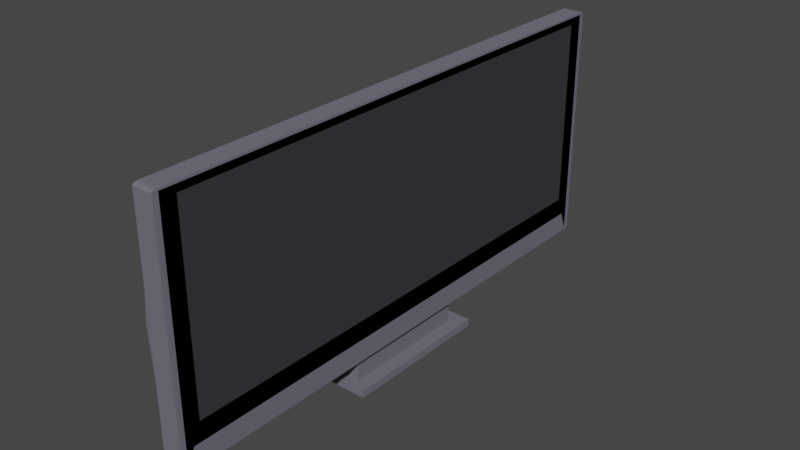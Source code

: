 # Source: ultrawideMonitor.blend  (saved by Blender 2.83.19; exported with 4.5.12 LTS)
import bpy
from mathutils import Matrix  # noqa: F401  (used for matrix-valued properties, if any)

bpy.ops.wm.read_factory_settings(use_empty=True)
scene = bpy.context.scene
scene.name = 'Scene'

# ---- collections
col_collection = bpy.data.collections.new('Collection'); scene.collection.children.link(col_collection)

# ---- materials (node trees are filled in below, after node groups)
mat_material = bpy.data.materials.new('Material')
mat_material.alpha_threshold = 0.0
mat_material.use_transparent_shadow = False
mat_material.diffuse_color = (0.1568, 0.157, 0.1931, 1.0)
mat_material.line_color = (0.0, 0.0, 0.0, 1.0)
mat_material_001 = bpy.data.materials.new('Material.001')
mat_material_001.use_backface_culling = True
mat_material_001.use_transparent_shadow = False
mat_material_001.diffuse_color = (0.04494, 0.04681, 0.05087, 1.0)
mat_material_001.roughness = 0.0
mat_material_001.specular_intensity = 0.0
mat_material_001.metallic = 0.8783
mat_material_002 = bpy.data.materials.new('Material.002')
mat_material_002.use_transparent_shadow = False
mat_material_002.diffuse_color = (0.0, 0.0, 0.0, 1.0)

# ---- material node trees

# ---- world
world_world = bpy.data.worlds.new('World'); scene.world = world_world
world_world.use_nodes = True; world_world.node_tree.nodes.clear()
_N = world_world.node_tree.nodes; _L = world_world.node_tree.links
n0 = _N.new('ShaderNodeOutputWorld'); n0.name = 'World Output'; n0.location = (300, 300)
n1 = _N.new('ShaderNodeBackground'); n1.name = 'Background'; n1.location = (10, 300)
n1.inputs[0].default_value = (0.05088, 0.05088, 0.05088, 1.0)
_L.new(n1.outputs[0], n0.inputs[0])
n0.is_active_output = True
world_world.color = (0.05088, 0.05088, 0.05088)
world_world.use_sun_shadow = False
world_world.sun_shadow_jitter_overblur = 0.0

# ---- meshes
me_cube = bpy.data.meshes.new('Cube')
me_cube.from_pydata([(0.9775, 1.0, 0.9775), (0.9775, 0.9775, 1.0), (1.0, 0.9218, 0.9218), (0.9775, 0.9989, 0.9844), (0.9775, 0.9957, 0.9907), (0.9844, 0.9989, 0.9775), (0.9846, 0.9976, 0.9847), (0.9844, 0.9946, 0.9904), (0.9907, 0.9957, 0.9775), (0.9904, 0.9946, 0.9844), (0.9894, 0.9924, 0.9894), (0.9844, 0.9775, 0.9989), (0.9907, 0.9775, 0.9957), (0.9775, 0.9844, 0.9989), (0.9847, 0.9846, 0.9976), (0.9904, 0.9844, 0.9946), (0.9775, 0.9907, 0.9957), (0.9844, 0.9904, 0.9946), (0.9894, 0.9894, 0.9924), (0.9989, 0.9844, 0.9775), (0.9957, 0.9907, 0.9775), (0.9989, 0.9775, 0.9844), (0.9976, 0.9847, 0.9846), (0.9946, 0.9904, 0.9844), (0.9957, 0.9775, 0.9907), (0.9946, 0.9844, 0.9904), (0.9924, 0.9894, 0.9894), (0.9775, 0.9775, -1.0), (0.9775, 1.0, -0.9775), (1.0, 0.9218, -0.6553), (0.9775, 0.9844, -0.9989), (0.9775, 0.9907, -0.9957), (0.9844, 0.9775, -0.9989), (0.9846, 0.9847, -0.9976), (0.9844, 0.9904, -0.9946), (0.9907, 0.9775, -0.9957), (0.9904, 0.9844, -0.9946), (0.9894, 0.9894, -0.9924), (0.9844, 0.9989, -0.9775), (0.9907, 0.9957, -0.9775), (0.9775, 0.9989, -0.9844), (0.9847, 0.9976, -0.9846), (0.9904, 0.9946, -0.9844), (0.9775, 0.9957, -0.9907), (0.9844, 0.9946, -0.9904), (0.9894, 0.9924, -0.9894), (0.9989, 0.9775, -0.9844), (0.9957, 0.9775, -0.9907), (0.9989, 0.9844, -0.9775), (0.9976, 0.9846, -0.9847), (0.9946, 0.9844, -0.9904), (0.9957, 0.9907, -0.9775), (0.9946, 0.9904, -0.9844), (0.9924, 0.9894, -0.9894), (1.0, -0.9218, 0.9218), (0.9775, -0.9775, 1.0), (0.9775, -1.0, 0.9775), (0.9989, -0.9775, 0.9844), (0.9957, -0.9775, 0.9907), (0.9989, -0.9844, 0.9775), (0.9976, -0.9846, 0.9847), (0.9946, -0.9844, 0.9904), (0.9957, -0.9907, 0.9775), (0.9946, -0.9904, 0.9844), (0.9924, -0.9894, 0.9894), (0.9775, -0.9844, 0.9989), (0.9775, -0.9907, 0.9957), (0.9844, -0.9775, 0.9989), (0.9846, -0.9847, 0.9976), (0.9844, -0.9904, 0.9946), (0.9907, -0.9775, 0.9957), (0.9904, -0.9844, 0.9946), (0.9894, -0.9894, 0.9924), (0.9844, -0.9989, 0.9775), (0.9907, -0.9957, 0.9775), (0.9775, -0.9989, 0.9844), (0.9847, -0.9976, 0.9846), (0.9904, -0.9946, 0.9844), (0.9775, -0.9957, 0.9907), (0.9844, -0.9946, 0.9904), (0.9894, -0.9924, 0.9894), (1.0, -0.9218, -0.6553), (0.9775, -1.0, -0.9775), (0.9775, -0.9775, -1.0), (0.9989, -0.9844, -0.9775), (0.9957, -0.9907, -0.9775), (0.9989, -0.9775, -0.9844), (0.9976, -0.9847, -0.9846), (0.9946, -0.9904, -0.9844), (0.9957, -0.9775, -0.9907), (0.9946, -0.9844, -0.9904), (0.9924, -0.9894, -0.9894), (0.9775, -0.9989, -0.9844), (0.9775, -0.9957, -0.9907), (0.9844, -0.9989, -0.9775), (0.9846, -0.9976, -0.9847), (0.9844, -0.9946, -0.9904), (0.9907, -0.9957, -0.9775), (0.9904, -0.9946, -0.9844), (0.9894, -0.9924, -0.9894), (0.9844, -0.9775, -0.9989), (0.9907, -0.9775, -0.9957), (0.9775, -0.9844, -0.9989), (0.9847, -0.9846, -0.9976), (0.9904, -0.9844, -0.9946), (0.9775, -0.9907, -0.9957), (0.9844, -0.9904, -0.9946), (0.9894, -0.9894, -0.9924), (-0.9775, 1.0, 0.9775), (-1.0, 0.9775, 0.9775), (-0.9775, 0.9775, 1.0), (-0.9844, 0.9989, 0.9775), (-0.9907, 0.9957, 0.9775), (-0.9775, 0.9989, 0.9844), (-0.9847, 0.9976, 0.9846), (-0.9904, 0.9946, 0.9844), (-0.9775, 0.9957, 0.9907), (-0.9844, 0.9946, 0.9904), (-0.9894, 0.9924, 0.9894), (-0.9989, 0.9775, 0.9844), (-0.9957, 0.9775, 0.9907), (-0.9989, 0.9844, 0.9775), (-0.9976, 0.9846, 0.9847), (-0.9946, 0.9844, 0.9904), (-0.9957, 0.9907, 0.9775), (-0.9946, 0.9904, 0.9844), (-0.9924, 0.9894, 0.9894), (-0.9775, 0.9844, 0.9989), (-0.9775, 0.9907, 0.9957), (-0.9844, 0.9775, 0.9989), (-0.9846, 0.9847, 0.9976), (-0.9844, 0.9904, 0.9946), (-0.9907, 0.9775, 0.9957), (-0.9904, 0.9844, 0.9946), (-0.9894, 0.9894, 0.9924), (-1.0, 0.9775, -0.9775), (-0.9775, 1.0, -0.9775), (-0.9775, 0.9775, -1.0), (-0.9989, 0.9844, -0.9775), (-0.9957, 0.9907, -0.9775), (-0.9989, 0.9775, -0.9844), (-0.9976, 0.9847, -0.9846), (-0.9946, 0.9904, -0.9844), (-0.9957, 0.9775, -0.9907), (-0.9946, 0.9844, -0.9904), (-0.9924, 0.9894, -0.9894), (-0.9775, 0.9989, -0.9844), (-0.9775, 0.9957, -0.9907), (-0.9844, 0.9989, -0.9775), (-0.9846, 0.9976, -0.9847), (-0.9844, 0.9946, -0.9904), (-0.9907, 0.9957, -0.9775), (-0.9904, 0.9946, -0.9844), (-0.9894, 0.9924, -0.9894), (-0.9844, 0.9775, -0.9989), (-0.9907, 0.9775, -0.9957), (-0.9775, 0.9844, -0.9989), (-0.9847, 0.9846, -0.9976), (-0.9904, 0.9844, -0.9946), (-0.9775, 0.9907, -0.9957), (-0.9844, 0.9904, -0.9946), (-0.9894, 0.9894, -0.9924), (-1.0, -0.9775, 0.9775), (-0.9775, -1.0, 0.9775), (-0.9775, -0.9775, 1.0), (-0.9989, -0.9844, 0.9775), (-0.9957, -0.9907, 0.9775), (-0.9989, -0.9775, 0.9844), (-0.9976, -0.9847, 0.9846), (-0.9946, -0.9904, 0.9844), (-0.9957, -0.9775, 0.9907), (-0.9946, -0.9844, 0.9904), (-0.9924, -0.9894, 0.9894), (-0.9775, -0.9989, 0.9844), (-0.9775, -0.9957, 0.9907), (-0.9844, -0.9989, 0.9775), (-0.9846, -0.9976, 0.9847), (-0.9844, -0.9946, 0.9904), (-0.9907, -0.9957, 0.9775), (-0.9904, -0.9946, 0.9844), (-0.9894, -0.9924, 0.9894), (-0.9844, -0.9775, 0.9989), (-0.9907, -0.9775, 0.9957), (-0.9775, -0.9844, 0.9989), (-0.9847, -0.9846, 0.9976), (-0.9904, -0.9844, 0.9946), (-0.9775, -0.9907, 0.9957), (-0.9844, -0.9904, 0.9946), (-0.9894, -0.9894, 0.9924), (-0.9775, -0.9775, -1.0), (-0.9775, -1.0, -0.9775), (-1.0, -0.9775, -0.9775), (-0.9775, -0.9844, -0.9989), (-0.9775, -0.9907, -0.9957), (-0.9844, -0.9775, -0.9989), (-0.9846, -0.9847, -0.9976), (-0.9844, -0.9904, -0.9946), (-0.9907, -0.9775, -0.9957), (-0.9904, -0.9844, -0.9946), (-0.9894, -0.9894, -0.9924), (-0.9844, -0.9989, -0.9775), (-0.9907, -0.9957, -0.9775), (-0.9775, -0.9989, -0.9844), (-0.9847, -0.9976, -0.9846), (-0.9904, -0.9946, -0.9844), (-0.9775, -0.9957, -0.9907), (-0.9844, -0.9946, -0.9904), (-0.9894, -0.9924, -0.9894), (-0.9989, -0.9775, -0.9844), (-0.9957, -0.9775, -0.9907), (-0.9989, -0.9844, -0.9775), (-0.9976, -0.9846, -0.9847), (-0.9946, -0.9844, -0.9904), (-0.9957, -0.9907, -0.9775), (-0.9946, -0.9904, -0.9844), (-0.9924, -0.9894, -0.9894), (1.0, 0.9775, 0.9775), (1.0, 0.9775, -0.9775), (1.0, -0.9775, -0.9775), (1.0, -0.9775, 0.9775), (1.0, 0.9775, 0.0), (0.9989, 0.9844, 0.0), (0.9957, 0.9907, 0.0), (0.9907, 0.9957, 0.0), (0.9844, 0.9989, 0.0), (0.9775, 1.0, 0.0), (-0.9775, -1.0, 0.0), (-0.9844, -0.9989, 0.0), (-0.9907, -0.9957, 0.0), (-0.9957, -0.9907, 0.0), (-0.9989, -0.9844, 0.0), (-2.188, -0.9775, 0.0), (0.9775, -1.0, 0.0), (0.9844, -0.9989, 0.0), (0.9907, -0.9957, 0.0), (0.9957, -0.9907, 0.0), (0.9989, -0.9844, 0.0), (1.0, -0.9775, 0.0), (-0.9775, 1.0, 0.0), (-0.9844, 0.9989, 0.0), (-0.9907, 0.9957, 0.0), (-0.9957, 0.9907, 0.0), (-0.9989, 0.9844, 0.0), (-2.188, 0.9775, 0.0), (1.0, 0.9218, 0.1332), (1.0, -0.9218, 0.1332), (-0.9775, 0.0, -1.0), (-0.9844, 0.0, -0.9989), (-0.9907, 0.0, -0.9957), (-0.9957, 0.0, -0.9907), (-0.9989, 0.0, -0.9844), (-1.0, 0.0, -0.9775), (0.9775, 0.0, 1.0), (0.9844, 0.0, 0.9989), (0.9907, 0.0, 0.9957), (0.9957, 0.0, 0.9907), (0.9989, 0.0, 0.9844), (1.0, 0.0, 0.9775), (-0.9775, 0.0, 1.0), (-0.9844, 0.0, 0.9989), (-0.9907, 0.0, 0.9957), (-0.9957, 0.0, 0.9907), (-0.9989, 0.0, 0.9844), (-1.0, 0.0, 0.9775), (0.9775, 0.0, -1.0), (0.9844, 0.0, -0.9989), (0.9907, 0.0, -0.9957), (0.9957, 0.0, -0.9907), (0.9989, 0.0, -0.9844), (1.0, 0.0, -0.9775), (1.0, 0.0, 0.9218), (1.0, 0.0, -0.6553), (1.0, 0.0, 0.1332), (-2.188, 0.0, 0.0), (0.0, 0.9775, -1.0), (0.0, 0.9844, -0.9989), (0.0, 0.9907, -0.9957), (0.0, 0.9957, -0.9907), (0.0, 0.9989, -0.9844), (0.0, 1.0, -0.9775), (0.0, -0.9775, 1.0), (0.0, -0.9844, 0.9989), (0.0, -0.9907, 0.9957), (0.0, -0.9957, 0.9907), (0.0, -0.9989, 0.9844), (0.0, -1.0, 0.9775), (0.0, -0.9775, -1.0), (0.0, -0.9844, -0.9989), (0.0, -0.9907, -0.9957), (0.0, -0.9957, -0.9907), (0.0, -0.9989, -0.9844), (0.0, -1.0, -0.9775), (0.0, 0.9775, 1.0), (0.0, 0.9844, 0.9989), (0.0, 0.9907, 0.9957), (0.0, 0.9957, 0.9907), (0.0, 0.9989, 0.9844), (0.0, 1.0, 0.9775), (0.0, 1.0, 0.0), (0.0, -1.0, 0.0), (0.0, 0.0, 1.0), (-0.9775, -0.4887, -1.0), (0.9775, -0.4887, 1.0), (-0.9844, -0.4887, 0.9989), (-0.9907, -0.4887, 0.9957), (-0.9957, -0.4887, 0.9907), (-0.9989, -0.4887, 0.9844), (-1.0, -0.4887, 0.9775), (0.9844, -0.4887, -0.9989), (0.9907, -0.4887, -0.9957), (0.9957, -0.4887, -0.9907), (0.9989, -0.4887, -0.9844), (1.0, -0.4887, -0.9775), (1.0, -0.4609, -0.6553), (1.0, -0.4609, 0.1332), (-0.9844, -0.4887, -0.9989), (-0.9907, -0.4887, -0.9957), (-0.9957, -0.4887, -0.9907), (-0.9989, -0.4887, -0.9844), (-1.0, -0.4887, -0.9775), (0.9844, -0.4887, 0.9989), (0.9907, -0.4887, 0.9957), (0.9957, -0.4887, 0.9907), (0.9989, -0.4887, 0.9844), (1.0, -0.4887, 0.9775), (-0.9775, -0.4887, 1.0), (0.9775, -0.4887, -1.0), (1.0, -0.4609, 0.9218), (-2.188, -0.4887, 0.0), (0.0, -0.4887, 1.0), (0.0, -0.4887, -1.0), (-0.9844, 0.4887, -0.9989), (-0.9907, 0.4887, -0.9957), (-0.9957, 0.4887, -0.9907), (-0.9989, 0.4887, -0.9844), (-1.0, 0.4887, -0.9775), (0.9844, 0.4887, 0.9989), (0.9907, 0.4887, 0.9957), (0.9957, 0.4887, 0.9907), (0.9989, 0.4887, 0.9844), (1.0, 0.4887, 0.9775), (-0.9775, 0.4887, 1.0), (0.9775, 0.4887, -1.0), (1.0, 0.4609, 0.9218), (-2.188, 0.4887, 0.0), (-0.9775, 0.4887, -1.0), (0.9775, 0.4887, 1.0), (-0.9844, 0.4887, 0.9989), (-0.9907, 0.4887, 0.9957), (-0.9957, 0.4887, 0.9907), (-0.9989, 0.4887, 0.9844), (-1.0, 0.4887, 0.9775), (0.9844, 0.4887, -0.9989), (0.9907, 0.4887, -0.9957), (0.9957, 0.4887, -0.9907), (0.9989, 0.4887, -0.9844), (1.0, 0.4887, -0.9775), (1.0, 0.4609, -0.6553), (1.0, 0.4609, 0.1332), (0.0, 0.4887, -1.0), (0.0, 0.4887, 1.0), (-0.9844, -0.2444, -0.9989), (-0.9907, -0.2444, -0.9957), (-0.9957, -0.2444, -0.9907), (-0.9989, -0.2444, -0.9844), (-1.0, -0.2444, -0.9775), (0.9844, -0.2444, 0.9989), (0.9907, -0.2444, 0.9957), (0.9957, -0.2444, 0.9907), (0.9989, -0.2444, 0.9844), (1.0, -0.2444, 0.9775), (-0.9775, -0.2444, 1.0), (0.9775, -0.2444, -1.0), (1.0, -0.2304, 0.9218), (-2.188, -0.2444, 0.0), (-0.9775, -0.2444, -1.0), (0.9775, -0.2444, 1.0), (-0.9844, -0.2444, 0.9989), (-0.9907, -0.2444, 0.9957), (-0.9957, -0.2444, 0.9907), (-0.9989, -0.2444, 0.9844), (-1.0, -0.2444, 0.9775), (0.9844, -0.2444, -0.9989), (0.9907, -0.2444, -0.9957), (0.9957, -0.2444, -0.9907), (0.9989, -0.2444, -0.9844), (1.0, -0.2444, -0.9775), (1.0, -0.2304, -0.6553), (1.0, -0.2304, 0.1332), (0.0, -0.2444, 1.0), (-0.9775, 0.2444, -1.0), (0.9775, 0.2444, 1.0), (-0.9844, 0.2444, 0.9989), (-0.9907, 0.2444, 0.9957), (-0.9957, 0.2444, 0.9907), (-0.9989, 0.2444, 0.9844), (-1.0, 0.2444, 0.9775), (0.9844, 0.2444, -0.9989), (0.9907, 0.2444, -0.9957), (0.9957, 0.2444, -0.9907), (0.9989, 0.2444, -0.9844), (1.0, 0.2444, -0.9775), (1.0, 0.2304, -0.6553), (1.0, 0.2304, 0.1332), (0.0, 0.2444, 1.0), (-0.9844, 0.2444, -0.9989), (-0.9907, 0.2444, -0.9957), (-0.9957, 0.2444, -0.9907), (-0.9989, 0.2444, -0.9844), (-1.0, 0.2444, -0.9775), (0.9844, 0.2444, 0.9989), (0.9907, 0.2444, 0.9957), (0.9957, 0.2444, 0.9907), (0.9989, 0.2444, 0.9844), (1.0, 0.2444, 0.9775), (-0.9775, 0.2444, 1.0), (0.9775, 0.2444, -1.0), (1.0, 0.2304, 0.9218), (-2.188, 0.2444, 0.0), (0.4887, 0.9844, -0.9989), (0.4887, 0.9907, -0.9957), (0.4887, 0.9957, -0.9907), (0.4887, 0.9989, -0.9844), (0.4887, 1.0, -0.9775), (0.4887, -0.9844, 0.9989), (0.4887, -0.9907, 0.9957), (0.4887, -0.9957, 0.9907), (0.4887, -0.9989, 0.9844), (0.4887, -1.0, 0.9775), (0.4887, -0.9775, -1.0), (0.4887, 0.9775, 1.0), (0.4887, 1.0, 0.0), (0.4887, 0.0, 1.0), (0.4887, 0.9775, -1.0), (0.4887, -0.9775, 1.0), (0.4887, -0.9844, -0.9989), (0.4887, -0.9907, -0.9957), (0.4887, -0.9957, -0.9907), (0.4887, -0.9989, -0.9844), (0.4887, -1.0, -0.9775), (0.4887, 0.9844, 0.9989), (0.4887, 0.9907, 0.9957), (0.4887, 0.9957, 0.9907), (0.4887, 0.9989, 0.9844), (0.4887, 1.0, 0.9775), (0.4887, -1.0, 0.0), (0.4887, -0.4887, 1.0), (0.4887, -0.4887, -1.0), (0.4887, 0.4887, 1.0), (0.4887, 0.4887, -1.0), (0.4887, -0.2444, 1.0), (0.4887, 0.2444, 1.0), (-0.4887, 0.9775, -1.0), (-0.4887, -0.9775, 1.0), (-0.4887, -0.9844, -0.9989), (-0.4887, -0.9907, -0.9957), (-0.4887, -0.9957, -0.9907), (-0.4887, -0.9989, -0.9844), (-0.4887, -1.0, -0.9775), (-0.4887, 0.9844, 0.9989), (-0.4887, 0.9907, 0.9957), (-0.4887, 0.9957, 0.9907), (-0.4887, 0.9989, 0.9844), (-0.4887, 1.0, 0.9775), (-0.4887, -1.0, 0.0), (0.4887, -0.2444, -1.187), (-0.4887, 0.9844, -0.9989), (-0.4887, 0.9907, -0.9957), (-0.4887, 0.9957, -0.9907), (-0.4887, 0.9989, -0.9844), (-0.4887, 1.0, -0.9775), (-0.4887, -0.9844, 0.9989), (-0.4887, -0.9907, 0.9957), (-0.4887, -0.9957, 0.9907), (-0.4887, -0.9989, 0.9844), (-0.4887, -1.0, 0.9775), (-0.4887, -0.9775, -1.0), (-0.4887, 0.9775, 1.0), (-0.4887, 1.0, 0.0), (-0.4887, 0.0, 1.0), (-0.4887, -0.4887, -1.0), (-0.4887, -0.4887, 1.0), (-0.4887, 0.4887, -1.0), (-0.4887, 0.4887, 1.0), (-0.4887, -0.2444, 1.0), (0.0, 0.2444, -1.187), (-0.4887, 0.2444, 1.0), (1.0, 0.9496, 0.9496), (1.0, 0.9496, -0.8164), (1.0, -0.9496, -0.8164), (1.0, -0.9496, 0.9496), (1.0, -0.9496, 0.06662), (1.0, 0.9496, 0.06662), (1.0, 0.0, -0.8164), (1.0, 0.0, 0.9496), (1.0, -0.4748, 0.9496), (1.0, -0.4748, -0.8164), (1.0, 0.4748, -0.8164), (1.0, 0.4748, 0.9496), (1.0, -0.2374, -0.8164), (1.0, -0.2374, 0.9496), (1.0, 0.2374, 0.9496), (1.0, 0.2374, -0.8164), (-0.4887, -0.2444, -1.187), (0.4887, 0.2444, -1.187), (0.0, -0.2444, -1.187), (0.4887, 0.0, -1.187), (-0.4887, 0.2444, -1.125), (-0.4887, 0.0, -1.125), (0.4887, -0.2444, -1.125), (-0.4887, -0.2444, -1.125), (0.4887, 0.0, -1.125), (0.4887, 0.2444, -1.125), (0.0, 0.2444, -1.125), (0.4887, -0.2444, -1.249), (0.0, 0.0, -1.249), (-0.4887, 0.2444, -1.249), (-0.4887, 0.0, -1.249), (0.4887, 0.0, -1.249), (0.4887, 0.2444, -1.249), (0.0, 0.2444, -1.249), (0.0, -0.2444, -1.249), (-0.4887, -0.2444, -1.249), (-0.9775, -0.2444, -1.0), (0.0, -0.2444, -1.0), (-0.4887, -0.2444, -1.0), (0.9775, -0.2444, -1.0), (0.4887, -0.2444, -1.0), (0.4887, 0.2444, -1.0), (0.9775, 0.2444, -1.0), (-0.4887, 0.2444, -1.0), (-0.9775, 0.2444, -1.0), (0.0, 0.2444, -1.0), (0.4887, 0.0, -1.0), (0.9775, 0.0, -1.0), (-0.4887, 0.0, -1.0), (-0.9775, 0.0, -1.0), (0.0, -0.2444, -1.125), (-0.4887, 0.2444, -1.187), (-0.4887, 0.0, -1.187), (-1.966, -0.2444, -1.249), (-1.966, 0.0, -1.249), (-1.966, 0.2444, -1.249), (-1.966, 0.0, -1.187), (-1.966, -0.2444, -1.187), (-1.966, 0.2444, -1.187), (1.897, 0.0, -1.249), (1.897, 0.0, -1.187), (1.897, 0.2444, -1.249), (1.897, 0.2444, -1.187), (1.897, -0.2444, -1.249), (1.897, -0.2444, -1.187), (-0.4887, 0.298, -1.249), (0.0, 0.298, -1.249), (0.4887, 0.298, -1.187), (0.4887, 0.298, -1.249), (0.0, 0.298, -1.187), (-0.4887, 0.298, -1.187), (-1.966, 0.298, -1.187), (-1.966, 0.298, -1.249), (1.897, 0.298, -1.187), (1.897, 0.298, -1.249), (0.4887, -0.2774, -1.249), (1.897, -0.2774, -1.249), (0.0, -0.2774, -1.187), (0.0, -0.2774, -1.249), (-0.4887, -0.2774, -1.249), (-0.4887, -0.2774, -1.187), (0.4887, -0.2774, -1.187), (-1.966, -0.2774, -1.187), (-1.966, -0.2774, -1.249), (1.897, -0.2774, -1.187)], [], [(447, 326, 83, 429), (344, 351, 109, 243), (464, 475, 163, 226), (481, 325, 164, 453), (314, 327, 54, 245), (0, 3, 6, 5), (3, 4, 7, 6), (4, 16, 17, 7), (5, 6, 9, 8), (6, 7, 10, 9), (7, 17, 18, 10), (1, 11, 14, 13), (11, 12, 15, 14), (12, 24, 25, 15), (13, 14, 17, 16), (14, 15, 18, 17), (15, 25, 26, 18), (216, 19, 22, 21), (19, 20, 23, 22), (20, 8, 9, 23), (21, 22, 25, 24), (22, 23, 26, 25), (23, 9, 10, 26), (10, 18, 26), (27, 30, 33, 32), (30, 31, 34, 33), (31, 43, 44, 34), (32, 33, 36, 35), (33, 34, 37, 36), (34, 44, 45, 37), (28, 38, 41, 40), (38, 39, 42, 41), (39, 51, 52, 42), (40, 41, 44, 43), (41, 42, 45, 44), (42, 52, 53, 45), (217, 46, 49, 48), (46, 47, 50, 49), (47, 35, 36, 50), (48, 49, 52, 51), (49, 50, 53, 52), (50, 36, 37, 53), (37, 45, 53), (219, 57, 60, 59), (57, 58, 61, 60), (58, 70, 71, 61), (59, 60, 63, 62), (60, 61, 64, 63), (61, 71, 72, 64), (55, 65, 68, 67), (65, 66, 69, 68), (66, 78, 79, 69), (67, 68, 71, 70), (68, 69, 72, 71), (69, 79, 80, 72), (56, 73, 76, 75), (73, 74, 77, 76), (74, 62, 63, 77), (75, 76, 79, 78), (76, 77, 80, 79), (77, 63, 64, 80), (64, 72, 80), (218, 84, 87, 86), (84, 85, 88, 87), (85, 97, 98, 88), (86, 87, 90, 89), (87, 88, 91, 90), (88, 98, 99, 91), (82, 92, 95, 94), (92, 93, 96, 95), (93, 105, 106, 96), (94, 95, 98, 97), (95, 96, 99, 98), (96, 106, 107, 99), (83, 100, 103, 102), (100, 101, 104, 103), (101, 89, 90, 104), (102, 103, 106, 105), (103, 104, 107, 106), (104, 90, 91, 107), (91, 99, 107), (108, 111, 114, 113), (111, 112, 115, 114), (112, 124, 125, 115), (113, 114, 117, 116), (114, 115, 118, 117), (115, 125, 126, 118), (109, 119, 122, 121), (119, 120, 123, 122), (120, 132, 133, 123), (121, 122, 125, 124), (122, 123, 126, 125), (123, 133, 134, 126), (110, 127, 130, 129), (127, 128, 131, 130), (128, 116, 117, 131), (129, 130, 133, 132), (130, 131, 134, 133), (131, 117, 118, 134), (118, 126, 134), (135, 138, 141, 140), (138, 139, 142, 141), (139, 151, 152, 142), (140, 141, 144, 143), (141, 142, 145, 144), (142, 152, 153, 145), (136, 146, 149, 148), (146, 147, 150, 149), (147, 159, 160, 150), (148, 149, 152, 151), (149, 150, 153, 152), (150, 160, 161, 153), (137, 154, 157, 156), (154, 155, 158, 157), (155, 143, 144, 158), (156, 157, 160, 159), (157, 158, 161, 160), (158, 144, 145, 161), (145, 153, 161), (162, 165, 168, 167), (165, 166, 169, 168), (166, 178, 179, 169), (167, 168, 171, 170), (168, 169, 172, 171), (169, 179, 180, 172), (163, 173, 176, 175), (173, 174, 177, 176), (174, 186, 187, 177), (175, 176, 179, 178), (176, 177, 180, 179), (177, 187, 188, 180), (164, 181, 184, 183), (181, 182, 185, 184), (182, 170, 171, 185), (183, 184, 187, 186), (184, 185, 188, 187), (185, 171, 172, 188), (172, 180, 188), (189, 192, 195, 194), (192, 193, 196, 195), (193, 205, 206, 196), (194, 195, 198, 197), (195, 196, 199, 198), (196, 206, 207, 199), (190, 200, 203, 202), (200, 201, 204, 203), (201, 213, 214, 204), (202, 203, 206, 205), (203, 204, 207, 206), (204, 214, 215, 207), (191, 208, 211, 210), (208, 209, 212, 211), (209, 197, 198, 212), (210, 211, 214, 213), (211, 212, 215, 214), (212, 198, 199, 215), (199, 207, 215), (301, 189, 194, 315), (315, 194, 197, 316), (316, 197, 209, 317), (317, 209, 208, 318), (318, 208, 191, 319), (452, 137, 156, 466), (466, 156, 159, 467), (467, 159, 147, 468), (468, 147, 146, 469), (469, 146, 136, 470), (220, 217, 48, 221), (221, 48, 51, 222), (222, 51, 39, 223), (223, 39, 38, 224), (224, 38, 28, 225), (226, 163, 175, 227), (227, 175, 178, 228), (228, 178, 166, 229), (229, 166, 165, 230), (230, 165, 162, 231), (232, 82, 94, 233), (233, 94, 97, 234), (234, 97, 85, 235), (235, 85, 84, 236), (236, 84, 218, 237), (238, 136, 148, 239), (239, 148, 151, 240), (240, 151, 139, 241), (241, 139, 138, 242), (242, 138, 135, 243), (453, 164, 183, 471), (471, 183, 186, 472), (472, 186, 174, 473), (473, 174, 173, 474), (474, 173, 163, 475), (302, 55, 67, 320), (320, 67, 70, 321), (321, 70, 58, 322), (322, 58, 57, 323), (323, 57, 219, 324), (429, 83, 102, 435), (435, 102, 105, 436), (436, 105, 93, 437), (437, 93, 92, 438), (438, 92, 82, 439), (341, 110, 129, 347), (347, 129, 132, 348), (348, 132, 120, 349), (349, 120, 119, 350), (350, 119, 109, 351), (430, 1, 13, 440), (440, 13, 16, 441), (441, 16, 4, 442), (442, 4, 3, 443), (443, 3, 0, 444), (342, 27, 32, 352), (352, 32, 35, 353), (353, 35, 47, 354), (354, 47, 46, 355), (355, 46, 217, 356), (431, 444, 0, 225), (492, 488, 217, 220), (491, 490, 219, 237), (498, 487, 216, 340), (496, 489, 218, 312), (489, 491, 237, 218), (487, 492, 220, 216), (423, 431, 225, 28), (121, 242, 243, 109), (124, 241, 242, 121), (112, 240, 241, 124), (111, 239, 240, 112), (108, 238, 239, 111), (59, 236, 237, 219), (62, 235, 236, 59), (74, 234, 235, 62), (73, 233, 234, 74), (56, 232, 233, 73), (210, 230, 231, 191), (213, 229, 230, 210), (201, 228, 229, 213), (200, 227, 228, 201), (190, 226, 227, 200), (5, 224, 225, 0), (8, 223, 224, 5), (20, 222, 223, 8), (19, 221, 222, 20), (216, 220, 221, 19), (313, 314, 245, 81), (458, 464, 226, 190), (335, 344, 243, 135), (365, 374, 273, 251), (402, 403, 272, 271), (502, 493, 269, 401), (500, 494, 257, 370), (385, 268, 269, 386), (384, 267, 268, 385), (383, 266, 267, 384), (382, 265, 266, 383), (372, 264, 265, 382), (380, 262, 263, 381), (379, 261, 262, 380), (378, 260, 261, 379), (377, 259, 260, 378), (371, 258, 259, 377), (413, 256, 257, 414), (412, 255, 256, 413), (411, 254, 255, 412), (410, 253, 254, 411), (391, 252, 253, 410), (408, 250, 251, 409), (407, 249, 250, 408), (406, 248, 249, 407), (405, 247, 248, 406), (390, 246, 247, 405), (403, 417, 270, 272), (486, 415, 258, 479), (374, 381, 263, 273), (451, 404, 300, 432), (439, 445, 299, 291), (470, 478, 298, 279), (478, 463, 297, 298), (462, 296, 297, 463), (461, 295, 296, 462), (460, 294, 295, 461), (459, 293, 294, 460), (477, 292, 293, 459), (457, 290, 291, 458), (456, 289, 290, 457), (455, 288, 289, 456), (454, 287, 288, 455), (476, 286, 287, 454), (427, 284, 285, 428), (426, 283, 284, 427), (425, 282, 283, 426), (424, 281, 282, 425), (434, 280, 281, 424), (422, 278, 279, 423), (421, 277, 278, 422), (420, 276, 277, 421), (419, 275, 276, 420), (433, 274, 275, 419), (446, 329, 280, 434), (445, 428, 285, 299), (480, 330, 286, 476), (450, 389, 329, 446), (231, 162, 307, 328), (164, 325, 303, 181), (181, 303, 304, 182), (182, 304, 305, 170), (170, 305, 306, 167), (167, 306, 307, 162), (83, 326, 308, 100), (100, 308, 309, 101), (101, 309, 310, 89), (89, 310, 311, 86), (86, 311, 312, 218), (490, 495, 324, 219), (191, 231, 328, 319), (387, 388, 314, 313), (499, 496, 312, 386), (369, 323, 324, 370), (368, 322, 323, 369), (367, 321, 322, 368), (366, 320, 321, 367), (376, 302, 320, 366), (364, 318, 319, 365), (363, 317, 318, 364), (362, 316, 317, 363), (361, 315, 316, 362), (375, 301, 315, 361), (388, 373, 327, 314), (484, 371, 325, 481), (430, 292, 360, 448), (452, 274, 359, 482), (433, 27, 342, 449), (477, 110, 341, 483), (244, 2, 343, 358), (137, 345, 331, 154), (154, 331, 332, 155), (155, 332, 333, 143), (143, 333, 334, 140), (140, 334, 335, 135), (1, 346, 336, 11), (11, 336, 337, 12), (12, 337, 338, 24), (24, 338, 339, 21), (21, 339, 340, 216), (488, 497, 356, 217), (29, 244, 358, 357), (409, 418, 344, 335), (501, 498, 340, 414), (400, 355, 356, 401), (399, 354, 355, 400), (398, 353, 354, 399), (397, 352, 353, 398), (416, 342, 352, 397), (395, 350, 351, 396), (394, 349, 350, 395), (393, 348, 349, 394), (392, 347, 348, 393), (415, 341, 347, 392), (418, 396, 351, 344), (479, 258, 371, 484), (272, 270, 373, 388), (246, 375, 361, 247), (247, 361, 362, 248), (248, 362, 363, 249), (249, 363, 364, 250), (250, 364, 365, 251), (252, 376, 366, 253), (253, 366, 367, 254), (254, 367, 368, 255), (255, 368, 369, 256), (256, 369, 370, 257), (493, 499, 386, 269), (271, 272, 388, 387), (432, 300, 389, 450), (328, 307, 381, 374), (325, 371, 377, 303), (303, 377, 378, 304), (304, 378, 379, 305), (305, 379, 380, 306), (306, 380, 381, 307), (326, 372, 382, 308), (308, 382, 383, 309), (309, 383, 384, 310), (310, 384, 385, 311), (311, 385, 386, 312), (495, 500, 370, 324), (319, 328, 374, 365), (273, 263, 396, 418), (258, 415, 392, 259), (259, 392, 393, 260), (260, 393, 394, 261), (261, 394, 395, 262), (262, 395, 396, 263), (264, 416, 397, 265), (265, 397, 398, 266), (266, 398, 399, 267), (267, 399, 400, 268), (268, 400, 401, 269), (494, 501, 414, 257), (251, 273, 418, 409), (448, 360, 404, 451), (483, 341, 415, 486), (358, 343, 417, 403), (345, 390, 405, 331), (331, 405, 406, 332), (332, 406, 407, 333), (333, 407, 408, 334), (334, 408, 409, 335), (346, 391, 410, 336), (336, 410, 411, 337), (337, 411, 412, 338), (338, 412, 413, 339), (339, 413, 414, 340), (497, 502, 401, 356), (357, 358, 403, 402), (346, 448, 451, 391), (252, 432, 450, 376), (274, 433, 449, 359), (1, 430, 448, 346), (376, 450, 446, 302), (232, 56, 428, 445), (302, 446, 434, 55), (27, 433, 419, 30), (30, 419, 420, 31), (31, 420, 421, 43), (43, 421, 422, 40), (40, 422, 423, 28), (55, 434, 424, 65), (65, 424, 425, 66), (66, 425, 426, 78), (78, 426, 427, 75), (75, 427, 428, 56), (82, 232, 445, 439), (391, 451, 432, 252), (514, 550, 563, 562), (279, 298, 431, 423), (298, 297, 444, 431), (296, 443, 444, 297), (295, 442, 443, 296), (294, 441, 442, 295), (293, 440, 441, 294), (292, 430, 440, 293), (290, 438, 439, 291), (289, 437, 438, 290), (288, 436, 437, 289), (287, 435, 436, 288), (286, 429, 435, 287), (330, 447, 429, 286), (360, 483, 486, 404), (535, 530, 507, 508), (300, 479, 484, 389), (292, 477, 483, 360), (137, 452, 482, 345), (389, 484, 481, 329), (532, 528, 512, 513), (301, 480, 476, 189), (189, 476, 454, 192), (192, 454, 455, 193), (193, 455, 456, 205), (205, 456, 457, 202), (202, 457, 458, 190), (110, 477, 459, 127), (127, 459, 460, 128), (128, 460, 461, 116), (116, 461, 462, 113), (113, 462, 463, 108), (238, 108, 463, 478), (136, 238, 478, 470), (404, 486, 479, 300), (291, 299, 464, 458), (284, 474, 475, 285), (283, 473, 474, 284), (282, 472, 473, 283), (281, 471, 472, 282), (280, 453, 471, 281), (278, 469, 470, 279), (277, 468, 469, 278), (276, 467, 468, 277), (275, 466, 467, 276), (274, 452, 466, 275), (329, 481, 453, 280), (299, 285, 475, 464), (512, 511, 506, 504), (517, 516, 520, 515), (527, 524, 537, 509), (480, 525, 524, 330), (527, 533, 534, 526), (505, 503, 567, 564), (524, 525, 510, 537), (330, 524, 527, 447), (357, 402, 502, 497), (270, 417, 501, 494), (327, 373, 500, 495), (271, 387, 499, 493), (417, 343, 498, 501), (29, 357, 497, 488), (387, 313, 496, 499), (54, 327, 495, 490), (373, 270, 494, 500), (402, 271, 493, 502), (2, 244, 492, 487), (81, 245, 491, 489), (313, 81, 489, 496), (343, 2, 487, 498), (245, 54, 490, 491), (244, 29, 488, 492), (533, 527, 509, 511), (515, 520, 519, 518), (301, 523, 525, 480), (548, 519, 555, 561), (539, 538, 545, 543), (528, 449, 342, 529), (509, 537, 505, 465), (532, 359, 449, 528), (531, 345, 482, 530), (510, 508, 539, 503), (537, 510, 503, 505), (530, 532, 513, 507), (521, 514, 562, 565), (533, 528, 529, 534), (447, 527, 526, 326), (528, 533, 511, 512), (536, 531, 530, 535), (520, 516, 552, 553), (514, 518, 546, 550), (503, 544, 569, 567), (523, 536, 535, 525), (530, 482, 359, 532), (507, 513, 485, 538), (521, 515, 518, 514), (522, 517, 515, 521), (508, 507, 538, 539), (511, 509, 465, 506), (513, 512, 504, 485), (525, 535, 508, 510), (544, 543, 541, 540), (543, 545, 542, 541), (516, 517, 541, 542), (503, 539, 543, 544), (517, 522, 540, 541), (504, 549, 560, 554), (549, 547, 546, 548), (547, 551, 550, 546), (506, 465, 551, 547), (504, 506, 547, 549), (516, 542, 559, 552), (518, 519, 548, 546), (557, 556, 553, 552), (556, 554, 555, 553), (557, 552, 559, 558), (555, 554, 560, 561), (538, 485, 556, 557), (519, 520, 553, 555), (545, 538, 557, 558), (485, 504, 554, 556), (549, 548, 561, 560), (542, 545, 558, 559), (568, 564, 565, 562), (566, 567, 569, 570), (564, 567, 566, 565), (568, 562, 563, 571), (551, 465, 568, 571), (540, 522, 566, 570), (550, 551, 571, 563), (465, 505, 564, 568), (522, 521, 565, 566), (544, 540, 570, 569)])
me_cube.polygons.foreach_set('material_index', [0, 0, 0, 0, 1, 0, 0, 0, 0, 0, 0, 0, 0, 0, 0, 0, 0, 0, 0, 0, 0, 0, 0, 0, 0, 0, 0, 0, 0, 0, 0, 0, 0, 0, 0, 0, 0, 0, 0, 0, 0, 0, 0, 0, 0, 0, 0, 0, 0, 0, 0, 0, 0, 0, 0, 0, 0, 0, 0, 0, 0, 0, 0, 0, 0, 0, 0, 0, 0, 0, 0, 0, 0, 0, 0, 0, 0, 0, 0, 0, 0, 0, 0, 0, 0, 0, 0, 0, 0, 0, 0, 0, 0, 0, 0, 0, 0, 0, 0, 0, 0, 0, 0, 0, 0, 0, 0, 0, 0, 0, 0, 0, 0, 0, 0, 0, 0, 0, 0, 0, 0, 0, 0, 0, 0, 0, 0, 0, 0, 0, 0, 0, 0, 0, 0, 0, 0, 0, 0, 0, 0, 0, 0, 0, 0, 0, 0, 0, 0, 0, 0, 0, 0, 0, 0, 0, 0, 0, 0, 0, 0, 0, 0, 0, 0, 0, 0, 0, 0, 0, 0, 0, 0, 0, 0, 0, 0, 0, 0, 0, 0, 0, 0, 0, 0, 0, 0, 0, 0, 0, 0, 0, 0, 0, 0, 0, 0, 0, 0, 0, 0, 0, 0, 0, 0, 0, 0, 0, 0, 0, 0, 0, 0, 0, 0, 0, 0, 0, 2, 2, 2, 0, 2, 2, 0, 0, 0, 0, 0, 0, 0, 0, 0, 0, 0, 0, 0, 0, 0, 0, 0, 0, 0, 0, 0, 1, 0, 0, 0, 1, 0, 2, 0, 0, 0, 0, 0, 0, 0, 0, 0, 0, 0, 0, 0, 0, 0, 0, 0, 0, 0, 0, 1, 0, 0, 0, 0, 0, 0, 0, 0, 0, 0, 0, 0, 0, 0, 0, 0, 0, 0, 0, 0, 0, 0, 0, 0, 0, 0, 0, 0, 0, 0, 0, 0, 0, 0, 0, 0, 0, 0, 0, 0, 0, 2, 0, 1, 0, 0, 0, 0, 0, 0, 0, 0, 0, 0, 0, 1, 0, 0, 0, 0, 0, 1, 0, 0, 0, 0, 0, 0, 0, 0, 0, 0, 0, 1, 0, 2, 0, 0, 0, 0, 0, 0, 0, 0, 0, 0, 0, 0, 1, 0, 0, 0, 0, 0, 0, 0, 0, 0, 0, 0, 1, 0, 0, 0, 0, 0, 0, 0, 0, 0, 0, 0, 0, 2, 0, 0, 0, 0, 0, 0, 0, 0, 0, 0, 0, 0, 2, 0, 0, 0, 1, 0, 0, 0, 0, 0, 0, 0, 0, 0, 0, 0, 1, 0, 0, 0, 0, 0, 0, 0, 0, 0, 0, 0, 0, 0, 0, 0, 0, 0, 0, 0, 0, 0, 0, 0, 0, 0, 0, 0, 0, 0, 0, 0, 0, 0, 0, 0, 0, 0, 0, 0, 0, 0, 0, 0, 0, 0, 0, 0, 0, 0, 0, 0, 0, 0, 0, 0, 0, 0, 0, 0, 0, 0, 0, 0, 0, 0, 0, 0, 0, 0, 0, 0, 0, 0, 0, 0, 2, 2, 2, 2, 2, 2, 2, 2, 2, 2, 2, 2, 2, 2, 2, 2, 0, 0, 0, 0, 0, 0, 0, 0, 0, 0, 0, 0, 0, 0, 0, 0, 0, 0, 0, 0, 0, 0, 0, 0, 0, 0, 0, 0, 0, 0, 0, 0, 0, 0, 0, 0, 0, 0, 0, 0, 0, 0, 0, 0, 0, 0, 0, 0, 0, 0, 0, 0, 0, 0, 0, 0, 0, 0, 0, 0, 0])
_uv = me_cube.uv_layers.new(name='UVMap')
_uv.uv.foreach_set('vector', [0.3111, 0.6861, 0.3722, 0.6861, 0.3722, 0.7472, 0.3111, 0.7472, 0.5, 0.1861, 0.6222, 0.1861, 0.6222, 0.2472, 0.5, 0.2472, 0.5, 0.9361, 0.6222, 0.9361, 0.6222, 0.9972, 0.5, 0.9972, 0.8111, 0.6861, 0.8722, 0.6861, 0.8722, 0.7472, 0.8111, 0.7472, 0.5, 0.6826, 0.6152, 0.6826, 0.6152, 0.7402, 0.5, 0.7402, 0.6222, 0.4972, 0.6231, 0.4972, 0.6231, 0.4981, 0.6222, 0.4981, 0.6231, 0.4972, 0.6238, 0.4972, 0.6238, 0.498, 0.6231, 0.4981, 0.6238, 0.4972, 0.625, 0.4972, 0.625, 0.4981, 0.6238, 0.498, 0.6222, 0.4981, 0.6231, 0.4981, 0.6231, 0.4988, 0.6222, 0.4988, 0.6231, 0.4981, 0.6238, 0.498, 0.6237, 0.4987, 0.6231, 0.4988, 0.6238, 0.498, 0.625, 0.4981, 0.625, 0.4987, 0.6237, 0.4987, 0.6278, 0.5028, 0.6269, 0.5028, 0.6269, 0.5019, 0.6278, 0.5019, 0.6269, 0.5028, 0.6262, 0.5028, 0.6262, 0.502, 0.6269, 0.5019, 0.6262, 0.5028, 0.6238, 0.5028, 0.6238, 0.5019, 0.6262, 0.502, 0.6278, 0.5019, 0.6269, 0.5019, 0.6269, 0.5012, 0.6278, 0.5012, 0.6269, 0.5019, 0.6262, 0.502, 0.6263, 0.5013, 0.6269, 0.5012, 0.6262, 0.502, 0.6238, 0.5019, 0.6237, 0.5013, 0.6263, 0.5013, 0.6222, 0.5028, 0.6222, 0.5019, 0.6231, 0.5019, 0.6231, 0.5028, 0.6222, 0.5019, 0.6222, 0.5012, 0.623, 0.5012, 0.6231, 0.5019, 0.6222, 0.5012, 0.6222, 0.4988, 0.6231, 0.4988, 0.623, 0.5012, 0.6231, 0.5028, 0.6231, 0.5019, 0.6238, 0.5019, 0.6238, 0.5028, 0.6231, 0.5019, 0.623, 0.5012, 0.6237, 0.5013, 0.6238, 0.5019, 0.623, 0.5012, 0.6231, 0.4988, 0.6237, 0.4987, 0.6237, 0.5013, 0.6237, 0.4987, 0.625, 0.4987, 0.6237, 0.5, 0.3722, 0.5028, 0.3722, 0.5019, 0.3731, 0.5019, 0.3731, 0.5028, 0.3722, 0.5019, 0.3722, 0.5012, 0.373, 0.5012, 0.3731, 0.5019, 0.3722, 0.5012, 0.3722, 0.5, 0.3731, 0.5, 0.373, 0.5012, 0.3731, 0.5028, 0.3731, 0.5019, 0.3738, 0.5019, 0.3738, 0.5028, 0.3731, 0.5019, 0.373, 0.5012, 0.3737, 0.5013, 0.3738, 0.5019, 0.373, 0.5012, 0.3731, 0.5, 0.3737, 0.5, 0.3737, 0.5013, 0.3778, 0.4972, 0.3778, 0.4981, 0.3769, 0.4981, 0.3769, 0.4972, 0.3778, 0.4981, 0.3778, 0.4988, 0.377, 0.4988, 0.3769, 0.4981, 0.3778, 0.4988, 0.3778, 0.5012, 0.3769, 0.5012, 0.377, 0.4988, 0.3769, 0.4972, 0.3769, 0.4981, 0.3762, 0.4981, 0.3762, 0.4972, 0.3769, 0.4981, 0.377, 0.4988, 0.3763, 0.4987, 0.3762, 0.4981, 0.377, 0.4988, 0.3769, 0.5012, 0.3763, 0.5013, 0.3763, 0.4987, 0.3778, 0.5028, 0.3769, 0.5028, 0.3769, 0.5019, 0.3778, 0.5019, 0.3769, 0.5028, 0.3762, 0.5028, 0.3762, 0.502, 0.3769, 0.5019, 0.3762, 0.5028, 0.3738, 0.5028, 0.3738, 0.5019, 0.3762, 0.502, 0.3778, 0.5019, 0.3769, 0.5019, 0.3769, 0.5012, 0.3778, 0.5012, 0.3769, 0.5019, 0.3762, 0.502, 0.3763, 0.5013, 0.3769, 0.5012, 0.3762, 0.502, 0.3738, 0.5019, 0.3737, 0.5013, 0.3763, 0.5013, 0.3737, 0.5013, 0.3737, 0.5, 0.375, 0.5013, 0.6222, 0.7472, 0.6231, 0.7472, 0.6231, 0.7481, 0.6222, 0.7481, 0.6231, 0.7472, 0.6238, 0.7472, 0.6238, 0.748, 0.6231, 0.7481, 0.6238, 0.7472, 0.6262, 0.7472, 0.6262, 0.7481, 0.6238, 0.748, 0.6222, 0.7481, 0.6231, 0.7481, 0.6231, 0.7488, 0.6222, 0.7488, 0.6231, 0.7481, 0.6238, 0.748, 0.6237, 0.7487, 0.6231, 0.7488, 0.6238, 0.748, 0.6262, 0.7481, 0.6263, 0.7487, 0.6237, 0.7487, 0.6278, 0.7472, 0.6278, 0.7481, 0.6269, 0.7481, 0.6269, 0.7472, 0.6278, 0.7481, 0.6278, 0.7488, 0.627, 0.7488, 0.6269, 0.7481, 0.6278, 0.7488, 0.6278, 0.75, 0.6269, 0.75, 0.627, 0.7488, 0.6269, 0.7472, 0.6269, 0.7481, 0.6262, 0.7481, 0.6262, 0.7472, 0.6269, 0.7481, 0.627, 0.7488, 0.6263, 0.7487, 0.6262, 0.7481, 0.627, 0.7488, 0.6269, 0.75, 0.6263, 0.75, 0.6263, 0.7487, 0.6222, 0.7528, 0.6222, 0.7519, 0.6231, 0.7519, 0.6231, 0.7528, 0.6222, 0.7519, 0.6222, 0.7512, 0.623, 0.7512, 0.6231, 0.7519, 0.6222, 0.7512, 0.6222, 0.7488, 0.6231, 0.7488, 0.623, 0.7512, 0.6231, 0.7528, 0.6231, 0.7519, 0.6238, 0.7519, 0.6238, 0.7528, 0.6231, 0.7519, 0.623, 0.7512, 0.6237, 0.7513, 0.6238, 0.7519, 0.623, 0.7512, 0.6231, 0.7488, 0.6237, 0.7487, 0.6237, 0.7513, 0.6237, 0.7487, 0.625, 0.7487, 0.6237, 0.75, 0.3778, 0.7472, 0.3778, 0.7481, 0.3769, 0.7481, 0.3769, 0.7472, 0.3778, 0.7481, 0.3778, 0.7488, 0.377, 0.7488, 0.3769, 0.7481, 0.3778, 0.7488, 0.3778, 0.7512, 0.3769, 0.7512, 0.377, 0.7488, 0.3769, 0.7472, 0.3769, 0.7481, 0.3762, 0.7481, 0.3762, 0.7472, 0.3769, 0.7481, 0.377, 0.7488, 0.3763, 0.7487, 0.3762, 0.7481, 0.377, 0.7488, 0.3769, 0.7512, 0.3763, 0.7513, 0.3763, 0.7487, 0.3778, 0.7528, 0.3769, 0.7528, 0.3769, 0.7519, 0.3778, 0.7519, 0.3769, 0.7528, 0.3762, 0.7528, 0.3762, 0.752, 0.3769, 0.7519, 0.3762, 0.7528, 0.375, 0.7528, 0.375, 0.7519, 0.3762, 0.752, 0.3778, 0.7519, 0.3769, 0.7519, 0.3769, 0.7512, 0.3778, 0.7512, 0.3769, 0.7519, 0.3762, 0.752, 0.3763, 0.7513, 0.3769, 0.7512, 0.3762, 0.752, 0.375, 0.7519, 0.375, 0.7513, 0.3763, 0.7513, 0.3722, 0.7472, 0.3731, 0.7472, 0.3731, 0.7481, 0.3722, 0.7481, 0.3731, 0.7472, 0.3738, 0.7472, 0.3738, 0.748, 0.3731, 0.7481, 0.3738, 0.7472, 0.3762, 0.7472, 0.3762, 0.7481, 0.3738, 0.748, 0.3722, 0.7481, 0.3731, 0.7481, 0.3731, 0.7488, 0.3722, 0.7488, 0.3731, 0.7481, 0.3738, 0.748, 0.3737, 0.7487, 0.3731, 0.7488, 0.3738, 0.748, 0.3762, 0.7481, 0.3763, 0.7487, 0.3737, 0.7487, 0.3763, 0.7487, 0.3763, 0.75, 0.375, 0.7487, 0.6222, 0.2528, 0.6222, 0.2519, 0.6231, 0.2519, 0.6231, 0.2528, 0.6222, 0.2519, 0.6222, 0.2512, 0.623, 0.2512, 0.6231, 0.2519, 0.6222, 0.2512, 0.6222, 0.2488, 0.6231, 0.2488, 0.623, 0.2512, 0.6231, 0.2528, 0.6231, 0.2519, 0.6238, 0.2519, 0.6238, 0.2528, 0.6231, 0.2519, 0.623, 0.2512, 0.6237, 0.2513, 0.6238, 0.2519, 0.623, 0.2512, 0.6231, 0.2488, 0.6237, 0.2487, 0.6237, 0.2513, 0.6222, 0.2472, 0.6231, 0.2472, 0.6231, 0.2481, 0.6222, 0.2481, 0.6231, 0.2472, 0.6238, 0.2472, 0.6238, 0.248, 0.6231, 0.2481, 0.6238, 0.2472, 0.625, 0.2472, 0.625, 0.2481, 0.6238, 0.248, 0.6222, 0.2481, 0.6231, 0.2481, 0.6231, 0.2488, 0.6222, 0.2488, 0.6231, 0.2481, 0.6238, 0.248, 0.6237, 0.2487, 0.6231, 0.2488, 0.6238, 0.248, 0.625, 0.2481, 0.625, 0.2487, 0.6237, 0.2487, 0.8722, 0.5028, 0.8722, 0.5019, 0.8731, 0.5019, 0.8731, 0.5028, 0.8722, 0.5019, 0.8722, 0.5012, 0.873, 0.5012, 0.8731, 0.5019, 0.8722, 0.5012, 0.8722, 0.5, 0.8731, 0.5, 0.873, 0.5012, 0.8731, 0.5028, 0.8731, 0.5019, 0.8738, 0.5019, 0.8738, 0.5028, 0.8731, 0.5019, 0.873, 0.5012, 0.8737, 0.5013, 0.8738, 0.5019, 0.873, 0.5012, 0.8731, 0.5, 0.8737, 0.5, 0.8737, 0.5013, 0.6237, 0.2513, 0.6237, 0.25, 0.625, 0.2513, 0.3778, 0.2472, 0.3778, 0.2481, 0.3769, 0.2481, 0.3769, 0.2472, 0.3778, 0.2481, 0.3778, 0.2488, 0.377, 0.2488, 0.3769, 0.2481, 0.3778, 0.2488, 0.3778, 0.2512, 0.3769, 0.2512, 0.377, 0.2488, 0.3769, 0.2472, 0.3769, 0.2481, 0.3762, 0.2481, 0.3762, 0.2472, 0.3769, 0.2481, 0.377, 0.2488, 0.3763, 0.2487, 0.3762, 0.2481, 0.377, 0.2488, 0.3769, 0.2512, 0.3763, 0.2513, 0.3763, 0.2487, 0.3778, 0.2528, 0.3769, 0.2528, 0.3769, 0.2519, 0.3778, 0.2519, 0.3769, 0.2528, 0.3762, 0.2528, 0.3762, 0.252, 0.3769, 0.2519, 0.3762, 0.2528, 0.375, 0.2528, 0.375, 0.2519, 0.3762, 0.252, 0.3778, 0.2519, 0.3769, 0.2519, 0.3769, 0.2512, 0.3778, 0.2512, 0.3769, 0.2519, 0.3762, 0.252, 0.3763, 0.2513, 0.3769, 0.2512, 0.3762, 0.252, 0.375, 0.2519, 0.375, 0.2513, 0.3763, 0.2513, 0.1278, 0.5028, 0.1269, 0.5028, 0.1269, 0.5019, 0.1278, 0.5019, 0.1269, 0.5028, 0.1262, 0.5028, 0.1262, 0.502, 0.1269, 0.5019, 0.1262, 0.5028, 0.125, 0.5028, 0.125, 0.5019, 0.1262, 0.502, 0.1278, 0.5019, 0.1269, 0.5019, 0.1269, 0.5012, 0.1278, 0.5012, 0.1269, 0.5019, 0.1262, 0.502, 0.1263, 0.5013, 0.1269, 0.5012, 0.1262, 0.502, 0.125, 0.5019, 0.125, 0.5013, 0.1263, 0.5013, 0.3763, 0.2487, 0.3763, 0.25, 0.375, 0.2487, 0.6222, 0.002816, 0.6222, 0.001946, 0.6231, 0.001918, 0.6231, 0.002816, 0.6222, 0.001946, 0.6222, 0.001161, 0.623, 0.001199, 0.6231, 0.001918, 0.6222, 0.001161, 0.6222, 0.0, 0.6231, 0.0, 0.623, 0.001199, 0.6231, 0.002816, 0.6231, 0.001918, 0.6238, 0.00195, 0.6238, 0.002816, 0.6231, 0.001918, 0.623, 0.001199, 0.6237, 0.001326, 0.6238, 0.00195, 0.623, 0.001199, 0.6231, 0.0, 0.6237, 0.0, 0.6237, 0.001326, 0.6222, 0.9972, 0.6231, 0.9972, 0.6231, 0.9981, 0.6222, 0.9981, 0.6231, 0.9972, 0.6238, 0.9972, 0.6238, 0.998, 0.6231, 0.9981, 0.6238, 0.9972, 0.625, 0.9972, 0.625, 0.9981, 0.6238, 0.998, 0.6222, 0.9981, 0.6231, 0.9981, 0.6231, 0.9988, 0.6222, 0.9988, 0.6231, 0.9981, 0.6238, 0.998, 0.6237, 0.9987, 0.6231, 0.9988, 0.6238, 0.998, 0.625, 0.9981, 0.625, 0.9987, 0.6237, 0.9987, 0.8722, 0.7472, 0.8731, 0.7472, 0.8731, 0.7481, 0.8722, 0.7481, 0.8731, 0.7472, 0.8738, 0.7472, 0.8738, 0.748, 0.8731, 0.7481, 0.8738, 0.7472, 0.875, 0.7472, 0.875, 0.7481, 0.8738, 0.748, 0.8722, 0.7481, 0.8731, 0.7481, 0.8731, 0.7488, 0.8722, 0.7488, 0.8731, 0.7481, 0.8738, 0.748, 0.8737, 0.7487, 0.8731, 0.7488, 0.8738, 0.748, 0.875, 0.7481, 0.875, 0.7487, 0.8737, 0.7487, 0.6237, 0.001326, 0.6237, 0.0, 0.625, 0.001326, 0.1278, 0.7472, 0.1278, 0.7481, 0.1269, 0.7481, 0.1269, 0.7472, 0.1278, 0.7481, 0.1278, 0.7488, 0.127, 0.7488, 0.1269, 0.7481, 0.1278, 0.7488, 0.1278, 0.75, 0.1269, 0.75, 0.127, 0.7488, 0.1269, 0.7472, 0.1269, 0.7481, 0.1262, 0.7481, 0.1262, 0.7472, 0.1269, 0.7481, 0.127, 0.7488, 0.1263, 0.7487, 0.1262, 0.7481, 0.127, 0.7488, 0.1269, 0.75, 0.1263, 0.75, 0.1263, 0.7487, 0.3778, 0.9972, 0.3778, 0.9981, 0.3769, 0.9981, 0.3769, 0.9972, 0.3778, 0.9981, 0.3778, 0.9988, 0.377, 0.9988, 0.3769, 0.9981, 0.3778, 0.9988, 0.3778, 1.0, 0.3769, 1.0, 0.377, 0.9988, 0.3769, 0.9972, 0.3769, 0.9981, 0.3762, 0.9981, 0.3762, 0.9972, 0.3769, 0.9981, 0.377, 0.9988, 0.3763, 0.9987, 0.3762, 0.9981, 0.377, 0.9988, 0.3769, 1.0, 0.3763, 1.0, 0.3763, 0.9987, 0.3778, 0.002816, 0.3769, 0.002816, 0.3769, 0.001923, 0.3778, 0.001946, 0.3769, 0.002816, 0.3762, 0.002816, 0.3762, 0.001952, 0.3769, 0.001923, 0.3762, 0.002816, 0.375, 0.002816, 0.375, 0.00195, 0.3762, 0.001952, 0.3778, 0.001946, 0.3769, 0.001923, 0.3769, 0.001198, 0.3778, 0.001161, 0.3769, 0.001923, 0.3762, 0.001952, 0.3763, 0.001326, 0.3769, 0.001198, 0.3762, 0.001952, 0.375, 0.00195, 0.375, 0.001326, 0.3763, 0.001326, 0.1263, 0.7487, 0.1263, 0.75, 0.125, 0.7487, 0.1278, 0.6861, 0.1278, 0.7472, 0.1269, 0.7472, 0.1269, 0.6861, 0.1269, 0.6861, 0.1269, 0.7472, 0.1262, 0.7472, 0.1262, 0.6861, 0.1262, 0.6861, 0.1262, 0.7472, 0.125, 0.7472, 0.125, 0.6861, 0.3762, 0.06391, 0.3762, 0.002816, 0.3769, 0.002816, 0.3769, 0.06391, 0.3769, 0.06391, 0.3769, 0.002816, 0.3778, 0.002816, 0.3778, 0.06391, 0.1889, 0.5028, 0.1278, 0.5028, 0.1278, 0.5019, 0.1889, 0.5019, 0.1889, 0.5019, 0.1278, 0.5019, 0.1278, 0.5012, 0.1889, 0.5012, 0.1889, 0.5012, 0.1278, 0.5012, 0.1278, 0.5, 0.1889, 0.5, 0.3762, 0.3139, 0.3762, 0.2528, 0.3769, 0.2528, 0.3769, 0.3139, 0.3769, 0.3139, 0.3769, 0.2528, 0.3778, 0.2528, 0.3778, 0.3139, 0.5, 0.5028, 0.3778, 0.5028, 0.3778, 0.5019, 0.5, 0.5019, 0.5, 0.5019, 0.3778, 0.5019, 0.3778, 0.5012, 0.5, 0.5012, 0.5, 0.5012, 0.3778, 0.5012, 0.3778, 0.4988, 0.5, 0.4988, 0.5, 0.4988, 0.3778, 0.4988, 0.3778, 0.4981, 0.5, 0.4981, 0.5, 0.4981, 0.3778, 0.4981, 0.3778, 0.4972, 0.5, 0.4972, 0.5, 0.9972, 0.6222, 0.9972, 0.6222, 0.9981, 0.5, 0.9981, 0.5, 0.9981, 0.6222, 0.9981, 0.6222, 0.9988, 0.5, 0.9988, 0.5, 0.9988, 0.6222, 0.9988, 0.6222, 1.0, 0.5, 1.0, 0.5, 0.001161, 0.6222, 0.001161, 0.6222, 0.001946, 0.5, 0.001946, 0.5, 0.001946, 0.6222, 0.001946, 0.6222, 0.002816, 0.5, 0.002816, 0.5, 0.7528, 0.3778, 0.7528, 0.3778, 0.7519, 0.5, 0.7519, 0.5, 0.7519, 0.3778, 0.7519, 0.3778, 0.7512, 0.5, 0.7512, 0.5, 0.7512, 0.3778, 0.7512, 0.3778, 0.7488, 0.5, 0.7488, 0.5, 0.7488, 0.3778, 0.7488, 0.3778, 0.7481, 0.5, 0.7481, 0.5, 0.7481, 0.3778, 0.7481, 0.3778, 0.7472, 0.5, 0.7472, 0.5, 0.2528, 0.3778, 0.2528, 0.3778, 0.2519, 0.5, 0.2519, 0.5, 0.2519, 0.3778, 0.2519, 0.3778, 0.2512, 0.5, 0.2512, 0.5, 0.2512, 0.3778, 0.2512, 0.3778, 0.2488, 0.5, 0.2488, 0.5, 0.2488, 0.3778, 0.2488, 0.3778, 0.2481, 0.5, 0.2481, 0.5, 0.2481, 0.3778, 0.2481, 0.3778, 0.2472, 0.5, 0.2472, 0.8111, 0.7472, 0.8722, 0.7472, 0.8722, 0.7481, 0.8111, 0.7481, 0.8111, 0.7481, 0.8722, 0.7481, 0.8722, 0.7488, 0.8111, 0.7488, 0.8111, 0.7488, 0.8722, 0.7488, 0.8722, 0.75, 0.8111, 0.75, 0.6238, 0.9361, 0.6238, 0.9972, 0.6231, 0.9972, 0.6231, 0.9361, 0.6231, 0.9361, 0.6231, 0.9972, 0.6222, 0.9972, 0.6222, 0.9361, 0.6278, 0.6861, 0.6278, 0.7472, 0.6269, 0.7472, 0.6269, 0.6861, 0.6269, 0.6861, 0.6269, 0.7472, 0.6262, 0.7472, 0.6262, 0.6861, 0.6262, 0.6861, 0.6262, 0.7472, 0.6238, 0.7472, 0.6238, 0.6861, 0.6238, 0.6861, 0.6238, 0.7472, 0.6231, 0.7472, 0.6231, 0.6861, 0.6231, 0.6861, 0.6231, 0.7472, 0.6222, 0.7472, 0.6222, 0.6861, 0.3111, 0.7472, 0.3722, 0.7472, 0.3722, 0.7481, 0.3111, 0.7481, 0.3111, 0.7481, 0.3722, 0.7481, 0.3722, 0.7488, 0.3111, 0.7488, 0.3111, 0.7488, 0.3722, 0.7488, 0.3722, 0.75, 0.3111, 0.75, 0.3762, 0.8139, 0.3762, 0.7528, 0.3769, 0.7528, 0.3769, 0.8139, 0.3769, 0.8139, 0.3769, 0.7528, 0.3778, 0.7528, 0.3778, 0.8139, 0.8722, 0.5639, 0.8722, 0.5028, 0.8731, 0.5028, 0.8731, 0.5639, 0.8731, 0.5639, 0.8731, 0.5028, 0.8738, 0.5028, 0.8738, 0.5639, 0.8738, 0.5639, 0.8738, 0.5028, 0.875, 0.5028, 0.875, 0.5639, 0.6238, 0.1861, 0.6238, 0.2472, 0.6231, 0.2472, 0.6231, 0.1861, 0.6231, 0.1861, 0.6231, 0.2472, 0.6222, 0.2472, 0.6222, 0.1861, 0.6889, 0.5028, 0.6278, 0.5028, 0.6278, 0.5019, 0.6889, 0.5019, 0.6889, 0.5019, 0.6278, 0.5019, 0.6278, 0.5012, 0.6889, 0.5012, 0.6889, 0.5012, 0.6278, 0.5012, 0.6278, 0.5, 0.6889, 0.5, 0.6238, 0.4361, 0.6238, 0.4972, 0.6231, 0.4972, 0.6231, 0.4361, 0.6231, 0.4361, 0.6231, 0.4972, 0.6222, 0.4972, 0.6222, 0.4361, 0.3722, 0.5639, 0.3722, 0.5028, 0.3731, 0.5028, 0.3731, 0.5639, 0.3731, 0.5639, 0.3731, 0.5028, 0.3738, 0.5028, 0.3738, 0.5639, 0.3738, 0.5639, 0.3738, 0.5028, 0.3762, 0.5028, 0.3762, 0.5639, 0.3762, 0.5639, 0.3762, 0.5028, 0.3769, 0.5028, 0.3769, 0.5639, 0.3769, 0.5639, 0.3769, 0.5028, 0.3778, 0.5028, 0.3778, 0.5639, 0.5, 0.4361, 0.6222, 0.4361, 0.6222, 0.4972, 0.5, 0.4972, 0.5, 0.5063, 0.3813, 0.5063, 0.3778, 0.5028, 0.5, 0.5028, 0.5, 0.7437, 0.6187, 0.7437, 0.6222, 0.7472, 0.5, 0.7472, 0.6187, 0.5656, 0.6187, 0.5063, 0.6222, 0.5028, 0.6222, 0.5639, 0.3813, 0.6844, 0.3813, 0.7437, 0.3778, 0.7472, 0.3778, 0.6861, 0.3813, 0.7437, 0.5, 0.7437, 0.5, 0.7472, 0.3778, 0.7472, 0.6187, 0.5063, 0.5, 0.5063, 0.5, 0.5028, 0.6222, 0.5028, 0.3778, 0.4361, 0.5, 0.4361, 0.5, 0.4972, 0.3778, 0.4972, 0.6222, 0.2481, 0.5, 0.2481, 0.5, 0.2472, 0.6222, 0.2472, 0.6222, 0.2488, 0.5, 0.2488, 0.5, 0.2481, 0.6222, 0.2481, 0.6222, 0.2512, 0.5, 0.2512, 0.5, 0.2488, 0.6222, 0.2488, 0.6222, 0.2519, 0.5, 0.2519, 0.5, 0.2512, 0.6222, 0.2512, 0.6222, 0.2528, 0.5, 0.2528, 0.5, 0.2519, 0.6222, 0.2519, 0.6222, 0.7481, 0.5, 0.7481, 0.5, 0.7472, 0.6222, 0.7472, 0.6222, 0.7488, 0.5, 0.7488, 0.5, 0.7481, 0.6222, 0.7481, 0.6222, 0.7512, 0.5, 0.7512, 0.5, 0.7488, 0.6222, 0.7488, 0.6222, 0.7519, 0.5, 0.7519, 0.5, 0.7512, 0.6222, 0.7512, 0.6222, 0.7528, 0.5, 0.7528, 0.5, 0.7519, 0.6222, 0.7519, 0.3778, 0.001946, 0.5, 0.001946, 0.5, 0.002816, 0.3778, 0.002816, 0.3778, 0.001161, 0.5, 0.001161, 0.5, 0.001946, 0.3778, 0.001946, 0.3778, 0.9988, 0.5, 0.9988, 0.5, 1.0, 0.3778, 1.0, 0.3778, 0.9981, 0.5, 0.9981, 0.5, 0.9988, 0.3778, 0.9988, 0.3778, 0.9972, 0.5, 0.9972, 0.5, 0.9981, 0.3778, 0.9981, 0.6222, 0.4981, 0.5, 0.4981, 0.5, 0.4972, 0.6222, 0.4972, 0.6222, 0.4988, 0.5, 0.4988, 0.5, 0.4981, 0.6222, 0.4981, 0.6222, 0.5012, 0.5, 0.5012, 0.5, 0.4988, 0.6222, 0.4988, 0.6222, 0.5019, 0.5, 0.5019, 0.5, 0.5012, 0.6222, 0.5012, 0.6222, 0.5028, 0.5, 0.5028, 0.5, 0.5019, 0.6222, 0.5019, 0.3848, 0.6826, 0.5, 0.6826, 0.5, 0.7402, 0.3848, 0.7402, 0.3778, 0.9361, 0.5, 0.9361, 0.5, 0.9972, 0.3778, 0.9972, 0.3778, 0.1861, 0.5, 0.1861, 0.5, 0.2472, 0.3778, 0.2472, 0.3778, 0.09445, 0.5, 0.09445, 0.5, 0.125, 0.3778, 0.125, 0.3848, 0.5962, 0.5, 0.5962, 0.5, 0.625, 0.3848, 0.625, 0.3813, 0.5953, 0.3813, 0.625, 0.3778, 0.625, 0.3778, 0.5945, 0.6187, 0.6547, 0.6187, 0.625, 0.6222, 0.625, 0.6222, 0.6555, 0.3769, 0.6555, 0.3769, 0.625, 0.3778, 0.625, 0.3778, 0.6555, 0.3762, 0.6555, 0.3762, 0.625, 0.3769, 0.625, 0.3769, 0.6555, 0.3738, 0.6555, 0.3738, 0.625, 0.3762, 0.625, 0.3762, 0.6555, 0.3731, 0.6555, 0.3731, 0.625, 0.3738, 0.625, 0.3738, 0.6555, 0.3722, 0.6555, 0.3722, 0.625, 0.3731, 0.625, 0.3731, 0.6555, 0.6231, 0.09445, 0.6231, 0.125, 0.6222, 0.125, 0.6222, 0.09445, 0.6238, 0.09445, 0.6238, 0.125, 0.6231, 0.125, 0.6231, 0.09445, 0.8738, 0.6555, 0.8738, 0.625, 0.875, 0.625, 0.875, 0.6555, 0.8731, 0.6555, 0.8731, 0.625, 0.8738, 0.625, 0.8738, 0.6555, 0.8722, 0.6555, 0.8722, 0.625, 0.8731, 0.625, 0.8731, 0.6555, 0.6231, 0.5945, 0.6231, 0.625, 0.6222, 0.625, 0.6222, 0.5945, 0.6238, 0.5945, 0.6238, 0.625, 0.6231, 0.625, 0.6231, 0.5945, 0.6262, 0.5945, 0.6262, 0.625, 0.6238, 0.625, 0.6238, 0.5945, 0.6269, 0.5945, 0.6269, 0.625, 0.6262, 0.625, 0.6262, 0.5945, 0.6278, 0.5945, 0.6278, 0.625, 0.6269, 0.625, 0.6269, 0.5945, 0.3769, 0.1555, 0.3769, 0.125, 0.3778, 0.125, 0.3778, 0.1555, 0.3762, 0.1555, 0.3762, 0.125, 0.3769, 0.125, 0.3769, 0.1555, 0.1262, 0.5945, 0.1262, 0.625, 0.125, 0.625, 0.125, 0.5945, 0.1269, 0.5945, 0.1269, 0.625, 0.1262, 0.625, 0.1262, 0.5945, 0.1278, 0.5945, 0.1278, 0.625, 0.1269, 0.625, 0.1269, 0.5945, 0.5, 0.5962, 0.6152, 0.5962, 0.6152, 0.625, 0.5, 0.625, 0.8111, 0.5945, 0.8722, 0.5945, 0.8722, 0.625, 0.8111, 0.625, 0.5, 0.09445, 0.6222, 0.09445, 0.6222, 0.125, 0.5, 0.125, 0.6889, 0.5945, 0.75, 0.5945, 0.75, 0.625, 0.6889, 0.625, 0.3778, 0.8139, 0.5, 0.8139, 0.5, 0.875, 0.3778, 0.875, 0.3778, 0.3139, 0.5, 0.3139, 0.5, 0.375, 0.3778, 0.375, 0.5, 0.3139, 0.6222, 0.3139, 0.6222, 0.375, 0.5, 0.375, 0.6231, 0.3139, 0.6231, 0.375, 0.6222, 0.375, 0.6222, 0.3139, 0.6238, 0.3139, 0.6238, 0.375, 0.6231, 0.375, 0.6231, 0.3139, 0.8111, 0.5012, 0.75, 0.5012, 0.75, 0.5, 0.8111, 0.5, 0.8111, 0.5019, 0.75, 0.5019, 0.75, 0.5012, 0.8111, 0.5012, 0.8111, 0.5028, 0.75, 0.5028, 0.75, 0.5019, 0.8111, 0.5019, 0.3769, 0.9361, 0.3769, 0.875, 0.3778, 0.875, 0.3778, 0.9361, 0.3762, 0.9361, 0.3762, 0.875, 0.3769, 0.875, 0.3769, 0.9361, 0.1889, 0.7488, 0.25, 0.7488, 0.25, 0.75, 0.1889, 0.75, 0.1889, 0.7481, 0.25, 0.7481, 0.25, 0.7488, 0.1889, 0.7488, 0.1889, 0.7472, 0.25, 0.7472, 0.25, 0.7481, 0.1889, 0.7481, 0.6231, 0.8139, 0.6231, 0.875, 0.6222, 0.875, 0.6222, 0.8139, 0.6238, 0.8139, 0.6238, 0.875, 0.6231, 0.875, 0.6231, 0.8139, 0.6889, 0.7488, 0.75, 0.7488, 0.75, 0.75, 0.6889, 0.75, 0.6889, 0.7481, 0.75, 0.7481, 0.75, 0.7488, 0.6889, 0.7488, 0.6889, 0.7472, 0.75, 0.7472, 0.75, 0.7481, 0.6889, 0.7481, 0.3769, 0.4361, 0.3769, 0.375, 0.3778, 0.375, 0.3778, 0.4361, 0.3762, 0.4361, 0.3762, 0.375, 0.3769, 0.375, 0.3769, 0.4361, 0.3111, 0.5012, 0.25, 0.5012, 0.25, 0.5, 0.3111, 0.5, 0.3111, 0.5019, 0.25, 0.5019, 0.25, 0.5012, 0.3111, 0.5012, 0.3111, 0.5028, 0.25, 0.5028, 0.25, 0.5019, 0.3111, 0.5019, 0.6889, 0.6861, 0.75, 0.6861, 0.75, 0.7472, 0.6889, 0.7472, 0.5, 0.8139, 0.6222, 0.8139, 0.6222, 0.875, 0.5, 0.875, 0.1889, 0.6861, 0.25, 0.6861, 0.25, 0.7472, 0.1889, 0.7472, 0.6889, 0.6555, 0.75, 0.6555, 0.75, 0.6861, 0.6889, 0.6861, 0.5, 0.002816, 0.6222, 0.002816, 0.6222, 0.06391, 0.5, 0.06391, 0.8722, 0.7472, 0.8722, 0.6861, 0.8731, 0.6861, 0.8731, 0.7472, 0.8731, 0.7472, 0.8731, 0.6861, 0.8738, 0.6861, 0.8738, 0.7472, 0.8738, 0.7472, 0.8738, 0.6861, 0.875, 0.6861, 0.875, 0.7472, 0.6238, 0.002816, 0.6238, 0.06391, 0.6231, 0.06391, 0.6231, 0.002816, 0.6231, 0.002816, 0.6231, 0.06391, 0.6222, 0.06391, 0.6222, 0.002816, 0.3722, 0.7472, 0.3722, 0.6861, 0.3731, 0.6861, 0.3731, 0.7472, 0.3731, 0.7472, 0.3731, 0.6861, 0.3738, 0.6861, 0.3738, 0.7472, 0.3738, 0.7472, 0.3738, 0.6861, 0.3762, 0.6861, 0.3762, 0.7472, 0.3762, 0.7472, 0.3762, 0.6861, 0.3769, 0.6861, 0.3769, 0.7472, 0.3769, 0.7472, 0.3769, 0.6861, 0.3778, 0.6861, 0.3778, 0.7472, 0.6187, 0.7437, 0.6187, 0.6844, 0.6222, 0.6861, 0.6222, 0.7472, 0.3778, 0.002816, 0.5, 0.002816, 0.5, 0.06391, 0.3778, 0.06391, 0.3848, 0.6538, 0.5, 0.6538, 0.5, 0.6826, 0.3848, 0.6826, 0.3813, 0.6547, 0.3813, 0.6844, 0.3778, 0.6861, 0.3778, 0.6555, 0.6231, 0.6555, 0.6231, 0.6861, 0.6222, 0.6861, 0.6222, 0.6555, 0.6238, 0.6555, 0.6238, 0.6861, 0.6231, 0.6861, 0.6231, 0.6555, 0.6262, 0.6555, 0.6262, 0.6861, 0.6238, 0.6861, 0.6238, 0.6555, 0.6269, 0.6555, 0.6269, 0.6861, 0.6262, 0.6861, 0.6262, 0.6555, 0.6278, 0.6555, 0.6278, 0.6861, 0.6269, 0.6861, 0.6269, 0.6555, 0.3769, 0.09445, 0.3769, 0.06391, 0.3778, 0.06391, 0.3778, 0.09445, 0.3762, 0.09445, 0.3762, 0.06391, 0.3769, 0.06391, 0.3769, 0.09445, 0.1262, 0.6555, 0.1262, 0.6861, 0.125, 0.6861, 0.125, 0.6555, 0.1269, 0.6555, 0.1269, 0.6861, 0.1262, 0.6861, 0.1262, 0.6555, 0.1278, 0.6555, 0.1278, 0.6861, 0.1269, 0.6861, 0.1269, 0.6555, 0.5, 0.6538, 0.6152, 0.6538, 0.6152, 0.6826, 0.5, 0.6826, 0.8111, 0.6555, 0.8722, 0.6555, 0.8722, 0.6861, 0.8111, 0.6861, 0.6889, 0.5028, 0.75, 0.5028, 0.75, 0.5639, 0.6889, 0.5639, 0.1889, 0.5028, 0.25, 0.5028, 0.25, 0.5639, 0.1889, 0.5639, 0.3111, 0.5028, 0.3722, 0.5028, 0.3722, 0.5639, 0.3111, 0.5639, 0.8111, 0.5028, 0.8722, 0.5028, 0.8722, 0.5639, 0.8111, 0.5639, 0.5, 0.5098, 0.6152, 0.5098, 0.6152, 0.5674, 0.5, 0.5674, 0.1278, 0.5028, 0.1278, 0.5639, 0.1269, 0.5639, 0.1269, 0.5028, 0.1269, 0.5028, 0.1269, 0.5639, 0.1262, 0.5639, 0.1262, 0.5028, 0.1262, 0.5028, 0.1262, 0.5639, 0.125, 0.5639, 0.125, 0.5028, 0.3762, 0.2472, 0.3762, 0.1861, 0.3769, 0.1861, 0.3769, 0.2472, 0.3769, 0.2472, 0.3769, 0.1861, 0.3778, 0.1861, 0.3778, 0.2472, 0.6278, 0.5028, 0.6278, 0.5639, 0.6269, 0.5639, 0.6269, 0.5028, 0.6269, 0.5028, 0.6269, 0.5639, 0.6262, 0.5639, 0.6262, 0.5028, 0.6262, 0.5028, 0.6262, 0.5639, 0.6238, 0.5639, 0.6238, 0.5028, 0.6238, 0.5028, 0.6238, 0.5639, 0.6231, 0.5639, 0.6231, 0.5028, 0.6231, 0.5028, 0.6231, 0.5639, 0.6222, 0.5639, 0.6222, 0.5028, 0.3813, 0.5063, 0.3813, 0.5656, 0.3778, 0.5639, 0.3778, 0.5028, 0.3848, 0.5098, 0.5, 0.5098, 0.5, 0.5674, 0.3848, 0.5674, 0.3778, 0.1555, 0.5, 0.1555, 0.5, 0.1861, 0.3778, 0.1861, 0.6187, 0.5953, 0.6187, 0.5656, 0.6222, 0.5639, 0.6222, 0.5945, 0.3769, 0.5945, 0.3769, 0.5639, 0.3778, 0.5639, 0.3778, 0.5945, 0.3762, 0.5945, 0.3762, 0.5639, 0.3769, 0.5639, 0.3769, 0.5945, 0.3738, 0.5945, 0.3738, 0.5639, 0.3762, 0.5639, 0.3762, 0.5945, 0.3731, 0.5945, 0.3731, 0.5639, 0.3738, 0.5639, 0.3738, 0.5945, 0.3722, 0.5945, 0.3722, 0.5639, 0.3731, 0.5639, 0.3731, 0.5945, 0.6231, 0.1555, 0.6231, 0.1861, 0.6222, 0.1861, 0.6222, 0.1555, 0.6238, 0.1555, 0.6238, 0.1861, 0.6231, 0.1861, 0.6231, 0.1555, 0.8738, 0.5945, 0.8738, 0.5639, 0.875, 0.5639, 0.875, 0.5945, 0.8731, 0.5945, 0.8731, 0.5639, 0.8738, 0.5639, 0.8738, 0.5945, 0.8722, 0.5945, 0.8722, 0.5639, 0.8731, 0.5639, 0.8731, 0.5945, 0.5, 0.1555, 0.6222, 0.1555, 0.6222, 0.1861, 0.5, 0.1861, 0.8111, 0.625, 0.8722, 0.625, 0.8722, 0.6555, 0.8111, 0.6555, 0.5, 0.625, 0.6152, 0.625, 0.6152, 0.6538, 0.5, 0.6538, 0.1278, 0.625, 0.1278, 0.6555, 0.1269, 0.6555, 0.1269, 0.625, 0.1269, 0.625, 0.1269, 0.6555, 0.1262, 0.6555, 0.1262, 0.625, 0.1262, 0.625, 0.1262, 0.6555, 0.125, 0.6555, 0.125, 0.625, 0.3762, 0.125, 0.3762, 0.09445, 0.3769, 0.09445, 0.3769, 0.125, 0.3769, 0.125, 0.3769, 0.09445, 0.3778, 0.09445, 0.3778, 0.125, 0.6278, 0.625, 0.6278, 0.6555, 0.6269, 0.6555, 0.6269, 0.625, 0.6269, 0.625, 0.6269, 0.6555, 0.6262, 0.6555, 0.6262, 0.625, 0.6262, 0.625, 0.6262, 0.6555, 0.6238, 0.6555, 0.6238, 0.625, 0.6238, 0.625, 0.6238, 0.6555, 0.6231, 0.6555, 0.6231, 0.625, 0.6231, 0.625, 0.6231, 0.6555, 0.6222, 0.6555, 0.6222, 0.625, 0.3813, 0.625, 0.3813, 0.6547, 0.3778, 0.6555, 0.3778, 0.625, 0.3848, 0.625, 0.5, 0.625, 0.5, 0.6538, 0.3848, 0.6538, 0.6889, 0.625, 0.75, 0.625, 0.75, 0.6555, 0.6889, 0.6555, 0.5, 0.06391, 0.6222, 0.06391, 0.6222, 0.09445, 0.5, 0.09445, 0.8722, 0.6861, 0.8722, 0.6555, 0.8731, 0.6555, 0.8731, 0.6861, 0.8731, 0.6861, 0.8731, 0.6555, 0.8738, 0.6555, 0.8738, 0.6861, 0.8738, 0.6861, 0.8738, 0.6555, 0.875, 0.6555, 0.875, 0.6861, 0.6238, 0.06391, 0.6238, 0.09445, 0.6231, 0.09445, 0.6231, 0.06391, 0.6231, 0.06391, 0.6231, 0.09445, 0.6222, 0.09445, 0.6222, 0.06391, 0.3722, 0.6861, 0.3722, 0.6555, 0.3731, 0.6555, 0.3731, 0.6861, 0.3731, 0.6861, 0.3731, 0.6555, 0.3738, 0.6555, 0.3738, 0.6861, 0.3738, 0.6861, 0.3738, 0.6555, 0.3762, 0.6555, 0.3762, 0.6861, 0.3762, 0.6861, 0.3762, 0.6555, 0.3769, 0.6555, 0.3769, 0.6861, 0.3769, 0.6861, 0.3769, 0.6555, 0.3778, 0.6555, 0.3778, 0.6861, 0.6187, 0.6844, 0.6187, 0.6547, 0.6222, 0.6555, 0.6222, 0.6861, 0.3778, 0.06391, 0.5, 0.06391, 0.5, 0.09445, 0.3778, 0.09445, 0.5, 0.125, 0.6222, 0.125, 0.6222, 0.1555, 0.5, 0.1555, 0.8722, 0.625, 0.8722, 0.5945, 0.8731, 0.5945, 0.8731, 0.625, 0.8731, 0.625, 0.8731, 0.5945, 0.8738, 0.5945, 0.8738, 0.625, 0.8738, 0.625, 0.8738, 0.5945, 0.875, 0.5945, 0.875, 0.625, 0.6238, 0.125, 0.6238, 0.1555, 0.6231, 0.1555, 0.6231, 0.125, 0.6231, 0.125, 0.6231, 0.1555, 0.6222, 0.1555, 0.6222, 0.125, 0.3722, 0.625, 0.3722, 0.5945, 0.3731, 0.5945, 0.3731, 0.625, 0.3731, 0.625, 0.3731, 0.5945, 0.3738, 0.5945, 0.3738, 0.625, 0.3738, 0.625, 0.3738, 0.5945, 0.3762, 0.5945, 0.3762, 0.625, 0.3762, 0.625, 0.3762, 0.5945, 0.3769, 0.5945, 0.3769, 0.625, 0.3769, 0.625, 0.3769, 0.5945, 0.3778, 0.5945, 0.3778, 0.625, 0.6187, 0.625, 0.6187, 0.5953, 0.6222, 0.5945, 0.6222, 0.625, 0.3778, 0.125, 0.5, 0.125, 0.5, 0.1555, 0.3778, 0.1555, 0.6889, 0.5639, 0.75, 0.5639, 0.75, 0.5945, 0.6889, 0.5945, 0.8111, 0.5639, 0.8722, 0.5639, 0.8722, 0.5945, 0.8111, 0.5945, 0.5, 0.5674, 0.6152, 0.5674, 0.6152, 0.5962, 0.5, 0.5962, 0.1278, 0.5639, 0.1278, 0.5945, 0.1269, 0.5945, 0.1269, 0.5639, 0.1269, 0.5639, 0.1269, 0.5945, 0.1262, 0.5945, 0.1262, 0.5639, 0.1262, 0.5639, 0.1262, 0.5945, 0.125, 0.5945, 0.125, 0.5639, 0.3762, 0.1861, 0.3762, 0.1555, 0.3769, 0.1555, 0.3769, 0.1861, 0.3769, 0.1861, 0.3769, 0.1555, 0.3778, 0.1555, 0.3778, 0.1861, 0.6278, 0.5639, 0.6278, 0.5945, 0.6269, 0.5945, 0.6269, 0.5639, 0.6269, 0.5639, 0.6269, 0.5945, 0.6262, 0.5945, 0.6262, 0.5639, 0.6262, 0.5639, 0.6262, 0.5945, 0.6238, 0.5945, 0.6238, 0.5639, 0.6238, 0.5639, 0.6238, 0.5945, 0.6231, 0.5945, 0.6231, 0.5639, 0.6231, 0.5639, 0.6231, 0.5945, 0.6222, 0.5945, 0.6222, 0.5639, 0.3813, 0.5656, 0.3813, 0.5953, 0.3778, 0.5945, 0.3778, 0.5639, 0.3848, 0.5674, 0.5, 0.5674, 0.5, 0.5962, 0.3848, 0.5962, 0.6278, 0.5639, 0.6889, 0.5639, 0.6889, 0.5945, 0.6278, 0.5945, 0.6278, 0.625, 0.6889, 0.625, 0.6889, 0.6555, 0.6278, 0.6555, 0.25, 0.5028, 0.3111, 0.5028, 0.3111, 0.5639, 0.25, 0.5639, 0.6278, 0.5028, 0.6889, 0.5028, 0.6889, 0.5639, 0.6278, 0.5639, 0.6278, 0.6555, 0.6889, 0.6555, 0.6889, 0.6861, 0.6278, 0.6861, 0.5, 0.7528, 0.6222, 0.7528, 0.6222, 0.8139, 0.5, 0.8139, 0.6278, 0.6861, 0.6889, 0.6861, 0.6889, 0.7472, 0.6278, 0.7472, 0.3722, 0.5028, 0.3111, 0.5028, 0.3111, 0.5019, 0.3722, 0.5019, 0.3722, 0.5019, 0.3111, 0.5019, 0.3111, 0.5012, 0.3722, 0.5012, 0.3722, 0.5012, 0.3111, 0.5012, 0.3111, 0.5, 0.3722, 0.5, 0.3762, 0.4972, 0.3762, 0.4361, 0.3769, 0.4361, 0.3769, 0.4972, 0.3769, 0.4972, 0.3769, 0.4361, 0.3778, 0.4361, 0.3778, 0.4972, 0.6278, 0.7472, 0.6889, 0.7472, 0.6889, 0.7481, 0.6278, 0.7481, 0.6278, 0.7481, 0.6889, 0.7481, 0.6889, 0.7488, 0.6278, 0.7488, 0.6278, 0.7488, 0.6889, 0.7488, 0.6889, 0.75, 0.6278, 0.75, 0.6238, 0.7528, 0.6238, 0.8139, 0.6231, 0.8139, 0.6231, 0.7528, 0.6231, 0.7528, 0.6231, 0.8139, 0.6222, 0.8139, 0.6222, 0.7528, 0.3778, 0.7528, 0.5, 0.7528, 0.5, 0.8139, 0.3778, 0.8139, 0.6278, 0.5945, 0.6889, 0.5945, 0.6889, 0.625, 0.6278, 0.625, 0.3111, 0.6555, 0.3111, 0.6555, 0.3111, 0.6555, 0.3111, 0.6555, 0.3778, 0.375, 0.5, 0.375, 0.5, 0.4361, 0.3778, 0.4361, 0.5, 0.375, 0.6222, 0.375, 0.6222, 0.4361, 0.5, 0.4361, 0.6231, 0.375, 0.6231, 0.4361, 0.6222, 0.4361, 0.6222, 0.375, 0.6238, 0.375, 0.6238, 0.4361, 0.6231, 0.4361, 0.6231, 0.375, 0.75, 0.5012, 0.6889, 0.5012, 0.6889, 0.5, 0.75, 0.5, 0.75, 0.5019, 0.6889, 0.5019, 0.6889, 0.5012, 0.75, 0.5012, 0.75, 0.5028, 0.6889, 0.5028, 0.6889, 0.5019, 0.75, 0.5019, 0.3769, 0.875, 0.3769, 0.8139, 0.3778, 0.8139, 0.3778, 0.875, 0.3762, 0.875, 0.3762, 0.8139, 0.3769, 0.8139, 0.3769, 0.875, 0.25, 0.7488, 0.3111, 0.7488, 0.3111, 0.75, 0.25, 0.75, 0.25, 0.7481, 0.3111, 0.7481, 0.3111, 0.7488, 0.25, 0.7488, 0.25, 0.7472, 0.3111, 0.7472, 0.3111, 0.7481, 0.25, 0.7481, 0.25, 0.6861, 0.3111, 0.6861, 0.3111, 0.7472, 0.25, 0.7472, 0.75, 0.5639, 0.8111, 0.5639, 0.8111, 0.5945, 0.75, 0.5945, 0.1889, 0.625, 0.1889, 0.5945, 0.1889, 0.5945, 0.1889, 0.625, 0.75, 0.625, 0.8111, 0.625, 0.8111, 0.6555, 0.75, 0.6555, 0.75, 0.5028, 0.8111, 0.5028, 0.8111, 0.5639, 0.75, 0.5639, 0.1278, 0.5028, 0.1889, 0.5028, 0.1889, 0.5639, 0.1278, 0.5639, 0.75, 0.6555, 0.8111, 0.6555, 0.8111, 0.6861, 0.75, 0.6861, 0.25, 0.5945, 0.3111, 0.5945, 0.3111, 0.5945, 0.25, 0.5945, 0.1278, 0.6861, 0.1889, 0.6861, 0.1889, 0.7472, 0.1278, 0.7472, 0.1278, 0.7472, 0.1889, 0.7472, 0.1889, 0.7481, 0.1278, 0.7481, 0.1278, 0.7481, 0.1889, 0.7481, 0.1889, 0.7488, 0.1278, 0.7488, 0.1278, 0.7488, 0.1889, 0.7488, 0.1889, 0.75, 0.1278, 0.75, 0.3762, 0.9972, 0.3762, 0.9361, 0.3769, 0.9361, 0.3769, 0.9972, 0.3769, 0.9972, 0.3769, 0.9361, 0.3778, 0.9361, 0.3778, 0.9972, 0.8722, 0.5028, 0.8111, 0.5028, 0.8111, 0.5019, 0.8722, 0.5019, 0.8722, 0.5019, 0.8111, 0.5019, 0.8111, 0.5012, 0.8722, 0.5012, 0.8722, 0.5012, 0.8111, 0.5012, 0.8111, 0.5, 0.8722, 0.5, 0.6238, 0.2528, 0.6238, 0.3139, 0.6231, 0.3139, 0.6231, 0.2528, 0.6231, 0.2528, 0.6231, 0.3139, 0.6222, 0.3139, 0.6222, 0.2528, 0.5, 0.2528, 0.6222, 0.2528, 0.6222, 0.3139, 0.5, 0.3139, 0.3778, 0.2528, 0.5, 0.2528, 0.5, 0.3139, 0.3778, 0.3139, 0.75, 0.5945, 0.8111, 0.5945, 0.8111, 0.625, 0.75, 0.625, 0.3778, 0.875, 0.5, 0.875, 0.5, 0.9361, 0.3778, 0.9361, 0.6231, 0.875, 0.6231, 0.9361, 0.6222, 0.9361, 0.6222, 0.875, 0.6238, 0.875, 0.6238, 0.9361, 0.6231, 0.9361, 0.6231, 0.875, 0.75, 0.7488, 0.8111, 0.7488, 0.8111, 0.75, 0.75, 0.75, 0.75, 0.7481, 0.8111, 0.7481, 0.8111, 0.7488, 0.75, 0.7488, 0.75, 0.7472, 0.8111, 0.7472, 0.8111, 0.7481, 0.75, 0.7481, 0.3769, 0.375, 0.3769, 0.3139, 0.3778, 0.3139, 0.3778, 0.375, 0.3762, 0.375, 0.3762, 0.3139, 0.3769, 0.3139, 0.3769, 0.375, 0.25, 0.5012, 0.1889, 0.5012, 0.1889, 0.5, 0.25, 0.5, 0.25, 0.5019, 0.1889, 0.5019, 0.1889, 0.5012, 0.25, 0.5012, 0.25, 0.5028, 0.1889, 0.5028, 0.1889, 0.5019, 0.25, 0.5019, 0.75, 0.6861, 0.8111, 0.6861, 0.8111, 0.7472, 0.75, 0.7472, 0.5, 0.875, 0.6222, 0.875, 0.6222, 0.9361, 0.5, 0.9361, 0.3111, 0.5945, 0.3111, 0.625, 0.3111, 0.625, 0.3111, 0.5945, 0.1889, 0.625, 0.1889, 0.5945, 0.25, 0.5945, 0.25, 0.625, 0.3111, 0.6555, 0.25, 0.6555, 0.25, 0.6555, 0.3111, 0.6555, 0.1889, 0.6861, 0.1889, 0.6555, 0.25, 0.6555, 0.25, 0.6861, 0.3111, 0.6555, 0.3111, 0.625, 0.3722, 0.625, 0.3722, 0.6555, 0.25, 0.6555, 0.1889, 0.6555, 0.1889, 0.6555, 0.25, 0.6555, 0.25, 0.6555, 0.1889, 0.6555, 0.1889, 0.6555, 0.25, 0.6555, 0.25, 0.6861, 0.25, 0.6555, 0.3111, 0.6555, 0.3111, 0.6861, 0.3848, 0.5674, 0.3848, 0.5962, 0.3813, 0.5953, 0.3813, 0.5656, 0.6152, 0.625, 0.6152, 0.5962, 0.6187, 0.5953, 0.6187, 0.625, 0.6152, 0.6826, 0.6152, 0.6538, 0.6187, 0.6547, 0.6187, 0.6844, 0.3848, 0.625, 0.3848, 0.6538, 0.3813, 0.6547, 0.3813, 0.625, 0.6152, 0.5962, 0.6152, 0.5674, 0.6187, 0.5656, 0.6187, 0.5953, 0.3848, 0.5098, 0.3848, 0.5674, 0.3813, 0.5656, 0.3813, 0.5063, 0.3848, 0.6538, 0.3848, 0.6826, 0.3813, 0.6844, 0.3813, 0.6547, 0.6152, 0.7402, 0.6152, 0.6826, 0.6187, 0.6844, 0.6187, 0.7437, 0.6152, 0.6538, 0.6152, 0.625, 0.6187, 0.625, 0.6187, 0.6547, 0.3848, 0.5962, 0.3848, 0.625, 0.3813, 0.625, 0.3813, 0.5953, 0.6152, 0.5098, 0.5, 0.5098, 0.5, 0.5063, 0.6187, 0.5063, 0.3848, 0.7402, 0.5, 0.7402, 0.5, 0.7437, 0.3813, 0.7437, 0.3848, 0.6826, 0.3848, 0.7402, 0.3813, 0.7437, 0.3813, 0.6844, 0.6152, 0.5674, 0.6152, 0.5098, 0.6187, 0.5063, 0.6187, 0.5656, 0.5, 0.7402, 0.6152, 0.7402, 0.6187, 0.7437, 0.5, 0.7437, 0.5, 0.5098, 0.3848, 0.5098, 0.3813, 0.5063, 0.5, 0.5063, 0.3111, 0.625, 0.3111, 0.6555, 0.3111, 0.6555, 0.3111, 0.625, 0.25, 0.625, 0.25, 0.5945, 0.3111, 0.5945, 0.3111, 0.625, 0.1278, 0.6861, 0.1278, 0.6555, 0.1889, 0.6555, 0.1889, 0.6861, 0.3111, 0.5945, 0.3111, 0.5945, 0.3111, 0.5945, 0.3111, 0.5945, 0.1889, 0.625, 0.1889, 0.5945, 0.1889, 0.5945, 0.1889, 0.625, 0.3111, 0.5945, 0.3111, 0.5639, 0.3722, 0.5639, 0.3722, 0.5945, 0.3111, 0.6555, 0.25, 0.6555, 0.25, 0.6555, 0.3111, 0.6555, 0.25, 0.5945, 0.25, 0.5639, 0.3111, 0.5639, 0.3111, 0.5945, 0.1278, 0.5945, 0.1278, 0.5639, 0.1889, 0.5639, 0.1889, 0.5945, 0.1889, 0.6555, 0.1889, 0.625, 0.1889, 0.625, 0.1889, 0.6555, 0.25, 0.6555, 0.1889, 0.6555, 0.1889, 0.6555, 0.25, 0.6555, 0.1889, 0.5945, 0.25, 0.5945, 0.25, 0.5945, 0.1889, 0.5945, 0.25, 0.6555, 0.3111, 0.6555, 0.3111, 0.6555, 0.25, 0.6555, 0.3111, 0.625, 0.3111, 0.5945, 0.3722, 0.5945, 0.3722, 0.625, 0.3111, 0.6861, 0.3111, 0.6555, 0.3722, 0.6555, 0.3722, 0.6861, 0.3111, 0.5945, 0.3111, 0.625, 0.3111, 0.625, 0.3111, 0.5945, 0.1278, 0.625, 0.1278, 0.5945, 0.1889, 0.5945, 0.1889, 0.625, 0.25, 0.5945, 0.1889, 0.5945, 0.1889, 0.5945, 0.25, 0.5945, 0.3111, 0.6555, 0.3111, 0.625, 0.3111, 0.625, 0.3111, 0.6555, 0.1889, 0.6555, 0.1889, 0.6555, 0.1889, 0.6555, 0.1889, 0.6555, 0.1278, 0.6555, 0.1278, 0.625, 0.1889, 0.625, 0.1889, 0.6555, 0.1889, 0.5945, 0.1889, 0.5639, 0.25, 0.5639, 0.25, 0.5945, 0.1889, 0.5945, 0.25, 0.5945, 0.25, 0.5945, 0.1889, 0.5945, 0.25, 0.6555, 0.25, 0.625, 0.3111, 0.625, 0.3111, 0.6555, 0.1889, 0.6555, 0.1889, 0.625, 0.25, 0.625, 0.25, 0.6555, 0.1889, 0.625, 0.1889, 0.5945, 0.1889, 0.5945, 0.1889, 0.625, 0.3111, 0.625, 0.3111, 0.6555, 0.3111, 0.6555, 0.3111, 0.625, 0.25, 0.5945, 0.3111, 0.5945, 0.3111, 0.5945, 0.25, 0.5945, 0.1889, 0.6555, 0.1889, 0.625, 0.1889, 0.625, 0.1889, 0.6555, 0.1889, 0.6555, 0.1889, 0.625, 0.1889, 0.625, 0.1889, 0.6555, 0.1889, 0.625, 0.1889, 0.5945, 0.1889, 0.5945, 0.1889, 0.625, 0.1889, 0.5945, 0.1889, 0.625, 0.1889, 0.625, 0.1889, 0.5945, 0.1889, 0.6555, 0.1889, 0.625, 0.1889, 0.625, 0.1889, 0.6555, 0.1889, 0.625, 0.1889, 0.6555, 0.1889, 0.6555, 0.1889, 0.625, 0.3111, 0.5945, 0.3111, 0.5945, 0.3111, 0.5945, 0.3111, 0.5945, 0.3111, 0.5945, 0.3111, 0.625, 0.3111, 0.625, 0.3111, 0.5945, 0.3111, 0.625, 0.3111, 0.6555, 0.3111, 0.6555, 0.3111, 0.625, 0.3111, 0.625, 0.3111, 0.6555, 0.3111, 0.6555, 0.3111, 0.625, 0.3111, 0.5945, 0.3111, 0.625, 0.3111, 0.625, 0.3111, 0.5945, 0.1889, 0.5945, 0.1889, 0.5945, 0.1889, 0.5945, 0.1889, 0.5945, 0.3111, 0.625, 0.3111, 0.5945, 0.3111, 0.5945, 0.3111, 0.625, 0.1889, 0.5945, 0.25, 0.5945, 0.25, 0.5945, 0.1889, 0.5945, 0.25, 0.5945, 0.3111, 0.5945, 0.3111, 0.5945, 0.25, 0.5945, 0.1889, 0.5945, 0.1889, 0.5945, 0.1889, 0.5945, 0.1889, 0.5945, 0.3111, 0.5945, 0.3111, 0.5945, 0.3111, 0.5945, 0.3111, 0.5945, 0.1889, 0.5945, 0.25, 0.5945, 0.25, 0.5945, 0.1889, 0.5945, 0.3111, 0.5945, 0.25, 0.5945, 0.25, 0.5945, 0.3111, 0.5945, 0.1889, 0.5945, 0.1889, 0.5945, 0.1889, 0.5945, 0.1889, 0.5945, 0.25, 0.5945, 0.3111, 0.5945, 0.3111, 0.5945, 0.25, 0.5945, 0.3111, 0.5945, 0.3111, 0.5945, 0.3111, 0.5945, 0.3111, 0.5945, 0.1889, 0.5945, 0.1889, 0.5945, 0.1889, 0.5945, 0.1889, 0.5945, 0.3111, 0.6555, 0.25, 0.6555, 0.25, 0.6555, 0.3111, 0.6555, 0.1889, 0.6555, 0.1889, 0.6555, 0.1889, 0.6555, 0.1889, 0.6555, 0.25, 0.6555, 0.1889, 0.6555, 0.1889, 0.6555, 0.25, 0.6555, 0.3111, 0.6555, 0.3111, 0.6555, 0.3111, 0.6555, 0.3111, 0.6555, 0.3111, 0.6555, 0.3111, 0.6555, 0.3111, 0.6555, 0.3111, 0.6555, 0.1889, 0.6555, 0.1889, 0.6555, 0.1889, 0.6555, 0.1889, 0.6555, 0.3111, 0.6555, 0.3111, 0.6555, 0.3111, 0.6555, 0.3111, 0.6555, 0.3111, 0.6555, 0.25, 0.6555, 0.25, 0.6555, 0.3111, 0.6555, 0.1889, 0.6555, 0.25, 0.6555, 0.25, 0.6555, 0.1889, 0.6555, 0.1889, 0.6555, 0.1889, 0.6555, 0.1889, 0.6555, 0.1889, 0.6555])
me_cube.materials.append(mat_material)
me_cube.materials.append(mat_material_001)
me_cube.materials.append(mat_material_002)
me_cube.use_remesh_preserve_volume = False
me_cube.use_remesh_preserve_attributes = False
me_cube.use_mirror_vertex_groups = False
me_cube.update()

# ---- objects
ob_cube = bpy.data.objects.new('Cube', me_cube)

# ---- transforms, parenting, visibility, modifiers, constraints
ob_cube.location = (0.0, 0.0, 2.047)
ob_cube.scale = (0.155, 4.222, 1.886)
ob_cube.lock_rotations_4d = False
ob_cube.empty_display_type = 'ARROWS'
ob_cube.lineart.crease_threshold = 0.0

# ---- collection membership
col_collection.objects.link(ob_cube)

# ---- scene / render settings (as saved in the file)
scene.frame_start = 1; scene.frame_end = 250; scene.frame_set(1)
scene.render.engine = 'BLENDER_EEVEE_NEXT'
scene.cycles.use_denoising = False
scene.cycles.samples = 128
scene.cycles.sampling_pattern = 'TABULATED_SOBOL'
scene.cycles.use_adaptive_sampling = False
scene.cycles.use_light_tree = False
scene.view_settings.view_transform = 'Filmic'
bpy.context.view_layer.update()

# ---- added for rendering (the .blend has no active camera and no usable light): camera, sun
cam_auto = bpy.data.cameras.new('AutoCamera')
cam_auto.lens = 50.0
cam_auto.sensor_width = 36.0
cam_auto.clip_end = 1000.0
ob_auto_camera = bpy.data.objects.new('AutoCamera', cam_auto)
scene.collection.objects.link(ob_auto_camera)
ob_auto_camera.location = (8.7392, -10.5141, 8.82175)
ob_auto_camera.rotation_euler = (1.09748, -7.21219e-08, 0.694738)
scene.camera = ob_auto_camera
light_auto_sun = bpy.data.lights.new('AutoSun', 'SUN')
light_auto_sun.energy = 3.0
light_auto_sun.angle = 0.0523599
ob_auto_sun = bpy.data.objects.new('AutoSun', light_auto_sun)
scene.collection.objects.link(ob_auto_sun)
ob_auto_sun.rotation_euler = (0.872665, 0.174533, 0.523599)
bpy.context.view_layer.update()
